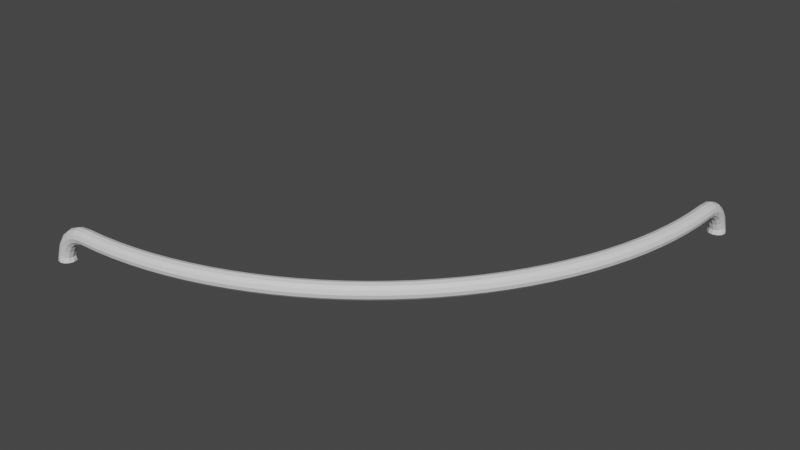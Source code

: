 # Source: railcurve.blend  (saved by Blender 2.93.20; exported with 4.5.12 LTS)
import bpy
from mathutils import Matrix  # noqa: F401  (used for matrix-valued properties, if any)

bpy.ops.wm.read_factory_settings(use_empty=True)
scene = bpy.context.scene
scene.name = 'Scene'

# ---- collections
col_collection = bpy.data.collections.new('Collection'); scene.collection.children.link(col_collection)

# ---- materials (node trees are filled in below, after node groups)
mat_metal = bpy.data.materials.new('Metal')
mat_metal.use_transparent_shadow = False

# ---- material node trees
mat_metal.use_nodes = True; mat_metal.node_tree.nodes.clear()
_N = mat_metal.node_tree.nodes; _L = mat_metal.node_tree.links
n0 = _N.new('ShaderNodeBsdfPrincipled'); n0.name = 'Principled BSDF'; n0.location = (10, 300)
n0.distribution = 'GGX'
n0.subsurface_method = 'BURLEY'
n0.inputs[3].default_value = 1.45
n0.inputs[27].default_value = (0.0, 0.0, 0.0, 1.0)
n0.inputs[28].default_value = 1.0
n1 = _N.new('ShaderNodeOutputMaterial'); n1.name = 'Material Output'; n1.location = (300, 300)
_L.new(n0.outputs[0], n1.inputs[0])
n1.is_active_output = True

# ---- world
world_world = bpy.data.worlds.new('World'); scene.world = world_world
world_world.use_nodes = True; world_world.node_tree.nodes.clear()
_N = world_world.node_tree.nodes; _L = world_world.node_tree.links
n0 = _N.new('ShaderNodeOutputWorld'); n0.name = 'World Output'; n0.location = (300, 300)
n1 = _N.new('ShaderNodeBackground'); n1.name = 'Background'; n1.location = (10, 300)
n1.inputs[0].default_value = (0.05088, 0.05088, 0.05088, 1.0)
_L.new(n1.outputs[0], n0.inputs[0])
n0.is_active_output = True
world_world.color = (0.05088, 0.05088, 0.05088)
world_world.use_sun_shadow = False
world_world.sun_shadow_jitter_overblur = 0.0

# ---- meshes
me_torus = bpy.data.meshes.new('Torus')
me_torus.from_pydata([(8.79, 11.1, 0.266), (8.647, 11.09, 0.41), (8.111, 11.09, 0.2657), (8.112, 11.1, -0.1246), (-11.1, -8.842, 0.07013), (-11.1, -8.79, 0.266), (-11.09, -8.647, 0.41), (-11.09, -8.45, 0.4628), (-11.09, -8.254, 0.4098), (-11.09, -8.111, 0.2657), (-11.1, -8.06, 0.07014), (-11.1, -8.112, -0.1246), (-11.1, -8.255, -0.2672), (-11.11, -8.45, -0.3197), (-11.11, -8.646, -0.2676), (-11.1, -8.789, -0.125), (-10.12, -8.818, 0.07156), (-10.12, -8.765, 0.2674), (-10.13, -8.622, 0.4105), (-10.14, -8.426, 0.4626), (-10.15, -8.231, 0.4099), (-10.16, -8.089, 0.2668), (-10.16, -8.037, 0.07156), (-10.16, -8.089, -0.1236), (-10.15, -8.231, -0.2668), (-10.14, -8.426, -0.3195), (-10.13, -8.622, -0.2674), (-10.12, -8.765, -0.1243), (-9.144, -8.746, 0.07154), (-9.149, -8.693, 0.2674), (-9.163, -8.551, 0.4105), (-9.182, -8.356, 0.4626), (-9.201, -8.161, 0.4099), (-9.215, -8.019, 0.2667), (-9.221, -7.967, 0.07154), (-9.215, -8.019, -0.1237), (-9.201, -8.161, -0.2668), (-9.182, -8.356, -0.3195), (-9.163, -8.551, -0.2674), (-9.149, -8.693, -0.1243), (-8.173, -8.626, 0.07154), (-8.18, -8.574, 0.2674), (-8.201, -8.432, 0.4105), (-8.23, -8.238, 0.4626), (-8.259, -8.045, 0.4099), (-8.28, -7.904, 0.2667), (-8.287, -7.852, 0.07154), (-8.28, -7.904, -0.1237), (-8.259, -8.045, -0.2668), (-8.23, -8.238, -0.3195), (-8.201, -8.432, -0.2674), (-8.18, -8.574, -0.1243), (-7.208, -8.459, 0.07154), (-7.219, -8.407, 0.2674), (-7.247, -8.266, 0.4105), (-7.285, -8.074, 0.4626), (-7.323, -7.883, 0.4099), (-7.351, -7.743, 0.2667), (-7.361, -7.692, 0.07154), (-7.351, -7.743, -0.1237), (-7.323, -7.883, -0.2668), (-7.285, -8.074, -0.3195), (-7.247, -8.266, -0.2674), (-7.219, -8.407, -0.1243), (-6.253, -8.244, 0.07154), (-6.266, -8.193, 0.2674), (-6.301, -8.054, 0.4105), (-6.349, -7.864, 0.4626), (-6.396, -7.675, 0.4099), (-6.431, -7.536, 0.2667), (-6.443, -7.486, 0.07154), (-6.431, -7.536, -0.1237), (-6.396, -7.675, -0.2668), (-6.349, -7.864, -0.3195), (-6.301, -8.054, -0.2674), (-6.266, -8.193, -0.1243), (-5.31, -7.983, 0.07154), (-5.325, -7.933, 0.2674), (-5.367, -7.796, 0.4105), (-5.424, -7.608, 0.4626), (-5.481, -7.421, 0.4099), (-5.522, -7.285, 0.2667), (-5.537, -7.235, 0.07154), (-5.522, -7.285, -0.1237), (-5.481, -7.421, -0.2668), (-5.424, -7.608, -0.3195), (-5.367, -7.796, -0.2674), (-5.325, -7.933, -0.1243), (-4.381, -7.676, 0.07154), (-4.398, -7.627, 0.2674), (-4.447, -7.492, 0.4105), (-4.513, -7.307, 0.4626), (-4.579, -7.123, 0.4099), (-4.627, -6.989, 0.2667), (-4.644, -6.94, 0.07154), (-4.627, -6.989, -0.1237), (-4.579, -7.123, -0.2668), (-4.513, -7.307, -0.3195), (-4.447, -7.492, -0.2674), (-4.398, -7.627, -0.1243), (-3.468, -7.324, 0.07154), (-3.488, -7.275, 0.2674), (-3.543, -7.143, 0.4105), (-3.618, -6.962, 0.4626), (-3.692, -6.781, 0.4099), (-3.747, -6.65, 0.2667), (-3.767, -6.601, 0.07154), (-3.747, -6.65, -0.1237), (-3.692, -6.781, -0.2668), (-3.618, -6.962, -0.3195), (-3.543, -7.143, -0.2674), (-3.488, -7.275, -0.1243), (-2.573, -6.927, 0.07154), (-2.595, -6.88, 0.2674), (-2.657, -6.75, 0.4105), (-2.74, -6.573, 0.4626), (-2.824, -6.397, 0.4099), (-2.885, -6.267, 0.2667), (-2.907, -6.22, 0.07154), (-2.885, -6.267, -0.1237), (-2.824, -6.397, -0.2668), (-2.74, -6.573, -0.3195), (-2.657, -6.75, -0.2674), (-2.595, -6.88, -0.1243), (-1.699, -6.487, 0.07154), (-1.723, -6.441, 0.2674), (-1.791, -6.314, 0.4105), (-1.883, -6.142, 0.4626), (-1.975, -5.969, 0.4099), (-2.043, -5.844, 0.2667), (-2.067, -5.798, 0.07154), (-2.043, -5.844, -0.1237), (-1.975, -5.969, -0.2668), (-1.883, -6.142, -0.3195), (-1.791, -6.314, -0.2674), (-1.723, -6.441, -0.1243), (-0.8471, -6.005, 0.07154), (-0.8741, -5.96, 0.2674), (-0.9479, -5.837, 0.4105), (-1.049, -5.669, 0.4626), (-1.149, -5.501, 0.4099), (-1.222, -5.379, 0.2667), (-1.249, -5.334, 0.07154), (-1.222, -5.379, -0.1237), (-1.149, -5.501, -0.2668), (-1.049, -5.669, -0.3195), (-0.9479, -5.837, -0.2674), (-0.8741, -5.96, -0.1243), (-0.02023, -5.481, 0.07154), (-0.04944, -5.438, 0.2674), (-0.1292, -5.318, 0.4105), (-0.2379, -5.155, 0.4626), (-0.3464, -4.993, 0.4099), (-0.4257, -4.874, 0.2667), (-0.4547, -4.831, 0.07154), (-0.4257, -4.874, -0.1237), (-0.3464, -4.993, -0.2668), (-0.2379, -5.155, -0.3195), (-0.1292, -5.318, -0.2674), (-0.04944, -5.438, -0.1243), (0.78, -4.918, 0.07154), (0.7486, -4.875, 0.2674), (0.6631, -4.76, 0.4105), (0.5466, -4.603, 0.4626), (0.4302, -4.446, 0.4099), (0.3452, -4.331, 0.2667), (0.3141, -4.29, 0.07154), (0.3452, -4.331, -0.1237), (0.4302, -4.446, -0.2668), (0.5466, -4.603, -0.3195), (0.6631, -4.76, -0.2674), (0.7486, -4.875, -0.1243), (1.552, -4.316, 0.07154), (1.518, -4.275, 0.2674), (1.427, -4.164, 0.4105), (1.303, -4.013, 0.4626), (1.179, -3.862, 0.4099), (1.088, -3.751, 0.2667), (1.055, -3.711, 0.07154), (1.088, -3.751, -0.1237), (1.179, -3.862, -0.2668), (1.303, -4.013, -0.3195), (1.427, -4.164, -0.2674), (1.518, -4.275, -0.1243), (2.293, -3.676, 0.07154), (2.257, -3.637, 0.2674), (2.161, -3.531, 0.4105), (2.03, -3.386, 0.4626), (1.898, -3.241, 0.4099), (1.802, -3.135, 0.2667), (1.767, -3.097, 0.07154), (1.802, -3.135, -0.1237), (1.898, -3.241, -0.2668), (2.03, -3.386, -0.3195), (2.161, -3.531, -0.2674), (2.257, -3.637, -0.1243), (3.001, -3.001, 0.07154), (2.964, -2.964, 0.2674), (2.863, -2.863, 0.4105), (2.724, -2.724, 0.4626), (2.586, -2.586, 0.4099), (2.485, -2.485, 0.2667), (2.448, -2.448, 0.07154), (2.485, -2.485, -0.1237), (2.586, -2.586, -0.2668), (2.724, -2.724, -0.3195), (2.863, -2.863, -0.2674), (2.964, -2.964, -0.1243), (3.676, -2.293, 0.07154), (3.637, -2.257, 0.2674), (3.531, -2.161, 0.4105), (3.386, -2.029, 0.4626), (3.241, -1.898, 0.4099), (3.135, -1.802, 0.2667), (3.097, -1.767, 0.07154), (3.135, -1.802, -0.1237), (3.241, -1.898, -0.2668), (3.386, -2.029, -0.3195), (3.531, -2.161, -0.2674), (3.637, -2.257, -0.1243), (4.316, -1.552, 0.07154), (4.275, -1.518, 0.2674), (4.164, -1.427, 0.4105), (4.013, -1.303, 0.4626), (3.862, -1.179, 0.4099), (3.751, -1.088, 0.2667), (3.711, -1.055, 0.07154), (3.751, -1.088, -0.1237), (3.862, -1.179, -0.2668), (4.013, -1.303, -0.3195), (4.164, -1.427, -0.2674), (4.275, -1.518, -0.1243), (4.918, -0.7799, 0.07154), (4.875, -0.7486, 0.2674), (4.76, -0.6631, 0.4105), (4.603, -0.5466, 0.4626), (4.446, -0.4302, 0.4099), (4.331, -0.3452, 0.2667), (4.29, -0.3141, 0.07154), (4.331, -0.3452, -0.1237), (4.446, -0.4302, -0.2668), (4.603, -0.5466, -0.3195), (4.76, -0.6631, -0.2674), (4.875, -0.7486, -0.1243), (5.481, 0.02024, 0.07154), (5.438, 0.04945, 0.2674), (5.318, 0.1292, 0.4105), (5.155, 0.2379, 0.4626), (4.993, 0.3464, 0.4099), (4.874, 0.4257, 0.2667), (4.831, 0.4547, 0.07154), (4.874, 0.4257, -0.1237), (4.993, 0.3464, -0.2668), (5.155, 0.2379, -0.3195), (5.318, 0.1292, -0.2674), (5.438, 0.04945, -0.1243), (6.005, 0.8471, 0.07154), (5.96, 0.8741, 0.2674), (5.837, 0.9479, 0.4105), (5.669, 1.049, 0.4626), (5.501, 1.149, 0.4099), (5.379, 1.222, 0.2667), (5.334, 1.249, 0.07154), (5.379, 1.222, -0.1237), (5.501, 1.149, -0.2668), (5.669, 1.049, -0.3195), (5.837, 0.9479, -0.2674), (5.96, 0.8741, -0.1243), (6.487, 1.699, 0.07154), (6.441, 1.723, 0.2674), (6.314, 1.791, 0.4105), (6.142, 1.883, 0.4626), (5.969, 1.975, 0.4099), (5.844, 2.043, 0.2667), (5.798, 2.067, 0.07154), (5.844, 2.043, -0.1237), (5.969, 1.975, -0.2668), (6.142, 1.883, -0.3195), (6.314, 1.791, -0.2674), (6.441, 1.723, -0.1243), (6.927, 2.573, 0.07154), (6.88, 2.595, 0.2674), (6.75, 2.657, 0.4105), (6.573, 2.74, 0.4626), (6.397, 2.824, 0.4099), (6.268, 2.885, 0.2667), (6.22, 2.907, 0.07154), (6.268, 2.885, -0.1237), (6.397, 2.824, -0.2668), (6.573, 2.74, -0.3195), (6.75, 2.657, -0.2674), (6.88, 2.595, -0.1243), (7.324, 3.468, 0.07154), (7.275, 3.488, 0.2674), (7.143, 3.543, 0.4105), (6.962, 3.618, 0.4626), (6.781, 3.692, 0.4099), (6.65, 3.747, 0.2667), (6.601, 3.767, 0.07154), (6.65, 3.747, -0.1237), (6.781, 3.692, -0.2668), (6.962, 3.618, -0.3195), (7.143, 3.543, -0.2674), (7.275, 3.488, -0.1243), (7.676, 4.381, 0.07154), (7.627, 4.398, 0.2674), (7.492, 4.447, 0.4105), (7.307, 4.513, 0.4626), (7.123, 4.579, 0.4099), (6.989, 4.627, 0.2667), (6.94, 4.644, 0.07154), (6.989, 4.627, -0.1237), (7.123, 4.579, -0.2668), (7.307, 4.513, -0.3195), (7.492, 4.447, -0.2674), (7.627, 4.398, -0.1243), (7.983, 5.31, 0.07154), (7.933, 5.325, 0.2674), (7.796, 5.367, 0.4105), (7.608, 5.424, 0.4626), (7.421, 5.481, 0.4099), (7.285, 5.522, 0.2667), (7.235, 5.537, 0.07154), (7.285, 5.522, -0.1237), (7.421, 5.481, -0.2668), (7.608, 5.424, -0.3195), (7.796, 5.367, -0.2674), (7.933, 5.325, -0.1243), (8.244, 6.253, 0.07154), (8.193, 6.266, 0.2674), (8.054, 6.301, 0.4105), (7.864, 6.349, 0.4626), (7.675, 6.396, 0.4099), (7.536, 6.431, 0.2667), (7.486, 6.443, 0.07154), (7.536, 6.431, -0.1237), (7.675, 6.396, -0.2668), (7.864, 6.349, -0.3195), (8.054, 6.301, -0.2674), (8.193, 6.266, -0.1243), (8.459, 7.208, 0.07154), (8.407, 7.219, 0.2674), (8.266, 7.247, 0.4105), (8.074, 7.285, 0.4626), (7.883, 7.323, 0.4099), (7.743, 7.351, 0.2667), (7.692, 7.361, 0.07154), (7.743, 7.351, -0.1237), (7.883, 7.323, -0.2668), (8.074, 7.285, -0.3195), (8.266, 7.247, -0.2674), (8.407, 7.219, -0.1243), (8.626, 8.173, 0.07154), (8.574, 8.18, 0.2674), (8.432, 8.201, 0.4105), (8.238, 8.23, 0.4626), (8.045, 8.259, 0.4099), (7.904, 8.28, 0.2667), (7.852, 8.287, 0.07154), (7.904, 8.28, -0.1237), (8.045, 8.259, -0.2668), (8.238, 8.23, -0.3195), (8.432, 8.201, -0.2674), (8.574, 8.18, -0.1243), (8.746, 9.144, 0.07154), (8.693, 9.149, 0.2674), (8.551, 9.163, 0.4105), (8.356, 9.182, 0.4626), (8.161, 9.201, 0.4099), (8.019, 9.215, 0.2667), (7.967, 9.221, 0.07154), (8.019, 9.215, -0.1237), (8.161, 9.201, -0.2668), (8.356, 9.182, -0.3195), (8.551, 9.163, -0.2674), (8.693, 9.149, -0.1243), (8.818, 10.12, 0.07156), (8.765, 10.12, 0.2674), (8.622, 10.13, 0.4105), (8.426, 10.14, 0.4626), (8.231, 10.15, 0.4099), (8.089, 10.16, 0.2668), (8.037, 10.16, 0.07156), (8.089, 10.16, -0.1236), (8.231, 10.15, -0.2668), (8.426, 10.14, -0.3195), (8.622, 10.13, -0.2674), (8.765, 10.12, -0.1243), (-11.54, -8.787, -0.1671), (-11.5, -8.644, -0.3026), (-11.49, -8.451, -0.3517), (-11.5, -8.257, -0.3026), (-11.54, -8.114, -0.1671), (-11.59, -8.06, 0.0203), (-11.65, -8.11, 0.21), (-11.68, -8.253, 0.3501), (-11.7, -8.451, 0.4016), (-11.68, -8.648, 0.3501), (-11.65, -8.791, 0.21), (-11.59, -8.842, 0.0203), (-11.95, -8.787, -0.333), (-11.88, -8.644, -0.4553), (-11.85, -8.451, -0.4998), (-11.88, -8.257, -0.4553), (-11.95, -8.114, -0.333), (-12.05, -8.06, -0.1641), (-12.14, -8.11, 0.006505), (-12.22, -8.254, 0.1323), (-12.24, -8.451, 0.1786), (-12.22, -8.648, 0.1323), (-12.14, -8.791, 0.006505), (-12.05, -8.842, -0.1641), (-12.28, -8.787, -0.5943), (-12.18, -8.644, -0.6966), (-12.14, -8.451, -0.7339), (-12.18, -8.257, -0.6966), (-12.28, -8.114, -0.5943), (-12.41, -8.06, -0.4542), (-12.55, -8.11, -0.3132), (-12.65, -8.253, -0.2096), (-12.69, -8.451, -0.1715), (-12.65, -8.648, -0.2096), (-12.55, -8.791, -0.3132), (-12.41, -8.842, -0.4542), (-12.5, -8.788, -0.9214), (-12.38, -8.645, -0.9956), (-12.34, -8.451, -1.023), (-12.38, -8.257, -0.9956), (-12.5, -8.113, -0.9214), (-12.67, -8.06, -0.8207), (-12.84, -8.11, -0.7202), (-12.96, -8.254, -0.6464), (-13.01, -8.451, -0.6194), (-12.96, -8.648, -0.6464), (-12.84, -8.791, -0.7202), (-12.67, -8.842, -0.8207), (-12.65, -8.787, -1.307), (-12.51, -8.644, -1.349), (-12.47, -8.451, -1.365), (-12.51, -8.258, -1.349), (-12.65, -8.114, -1.307), (-12.84, -8.06, -1.252), (-13.02, -8.11, -1.197), (-13.16, -8.253, -1.157), (-13.22, -8.451, -1.143), (-13.16, -8.648, -1.157), (-13.02, -8.791, -1.197), (-12.84, -8.842, -1.252), (-12.65, -8.831, -1.585), (-12.49, -8.671, -1.585), (-12.43, -8.451, -1.585), (-12.49, -8.231, -1.585), (-12.65, -8.071, -1.585), (-12.87, -8.013, -1.587), (-13.09, -8.073, -1.59), (-13.25, -8.233, -1.592), (-13.3, -8.451, -1.593), (-13.25, -8.668, -1.592), (-13.09, -8.828, -1.59), (-12.87, -8.888, -1.587), (8.06, 11.1, 0.07014), (8.254, 11.09, 0.4098), (8.45, 11.09, 0.4628), (8.842, 11.1, 0.07014), (8.789, 11.1, -0.125), (8.646, 11.11, -0.2676), (8.45, 11.11, -0.3197), (8.255, 11.1, -0.2672), (8.114, 11.54, -0.1671), (8.257, 11.5, -0.3026), (8.451, 11.49, -0.3517), (8.644, 11.5, -0.3026), (8.787, 11.54, -0.1671), (8.842, 11.59, 0.0203), (8.791, 11.65, 0.21), (8.648, 11.68, 0.3501), (8.451, 11.7, 0.4016), (8.253, 11.68, 0.3501), (8.11, 11.65, 0.21), (8.06, 11.59, 0.0203), (8.114, 11.95, -0.333), (8.257, 11.88, -0.4553), (8.451, 11.85, -0.4998), (8.644, 11.88, -0.4553), (8.787, 11.95, -0.333), (8.842, 12.05, -0.1641), (8.791, 12.14, 0.006505), (8.648, 12.22, 0.1323), (8.451, 12.24, 0.1786), (8.254, 12.22, 0.1323), (8.11, 12.14, 0.006504), (8.06, 12.05, -0.1641), (8.114, 12.28, -0.5943), (8.257, 12.18, -0.6966), (8.451, 12.14, -0.7339), (8.644, 12.18, -0.6966), (8.787, 12.28, -0.5943), (8.842, 12.41, -0.4542), (8.791, 12.55, -0.3132), (8.648, 12.65, -0.2096), (8.451, 12.69, -0.1715), (8.253, 12.65, -0.2096), (8.11, 12.55, -0.3132), (8.06, 12.41, -0.4542), (8.113, 12.5, -0.9214), (8.257, 12.38, -0.9956), (8.451, 12.34, -1.023), (8.645, 12.38, -0.9956), (8.788, 12.5, -0.9214), (8.842, 12.67, -0.8207), (8.791, 12.84, -0.7202), (8.648, 12.96, -0.6464), (8.451, 13.01, -0.6194), (8.254, 12.96, -0.6464), (8.11, 12.84, -0.7202), (8.06, 12.67, -0.8207), (8.114, 12.65, -1.307), (8.258, 12.51, -1.349), (8.451, 12.47, -1.365), (8.644, 12.51, -1.349), (8.787, 12.65, -1.307), (8.842, 12.84, -1.252), (8.791, 13.02, -1.197), (8.648, 13.16, -1.157), (8.451, 13.22, -1.143), (8.253, 13.16, -1.157), (8.11, 13.02, -1.197), (8.06, 12.84, -1.252), (8.071, 12.65, -1.585), (8.231, 12.49, -1.585), (8.451, 12.43, -1.585), (8.671, 12.49, -1.585), (8.831, 12.65, -1.585), (8.888, 12.87, -1.587), (8.828, 13.09, -1.59), (8.668, 13.25, -1.592), (8.451, 13.3, -1.593), (8.233, 13.25, -1.592), (8.073, 13.09, -1.59), (8.013, 12.87, -1.587)], [], [(4, 16, 17, 5), (5, 17, 18, 6), (6, 18, 19, 7), (7, 19, 20, 8), (8, 20, 21, 9), (9, 21, 22, 10), (10, 22, 23, 11), (11, 23, 24, 12), (12, 24, 25, 13), (13, 25, 26, 14), (14, 26, 27, 15), (15, 27, 16, 4), (16, 28, 29, 17), (17, 29, 30, 18), (18, 30, 31, 19), (19, 31, 32, 20), (20, 32, 33, 21), (21, 33, 34, 22), (22, 34, 35, 23), (23, 35, 36, 24), (24, 36, 37, 25), (25, 37, 38, 26), (26, 38, 39, 27), (27, 39, 28, 16), (28, 40, 41, 29), (29, 41, 42, 30), (30, 42, 43, 31), (31, 43, 44, 32), (32, 44, 45, 33), (33, 45, 46, 34), (34, 46, 47, 35), (35, 47, 48, 36), (36, 48, 49, 37), (37, 49, 50, 38), (38, 50, 51, 39), (39, 51, 40, 28), (40, 52, 53, 41), (41, 53, 54, 42), (42, 54, 55, 43), (43, 55, 56, 44), (44, 56, 57, 45), (45, 57, 58, 46), (46, 58, 59, 47), (47, 59, 60, 48), (48, 60, 61, 49), (49, 61, 62, 50), (50, 62, 63, 51), (51, 63, 52, 40), (52, 64, 65, 53), (53, 65, 66, 54), (54, 66, 67, 55), (55, 67, 68, 56), (56, 68, 69, 57), (57, 69, 70, 58), (58, 70, 71, 59), (59, 71, 72, 60), (60, 72, 73, 61), (61, 73, 74, 62), (62, 74, 75, 63), (63, 75, 64, 52), (64, 76, 77, 65), (65, 77, 78, 66), (66, 78, 79, 67), (67, 79, 80, 68), (68, 80, 81, 69), (69, 81, 82, 70), (70, 82, 83, 71), (71, 83, 84, 72), (72, 84, 85, 73), (73, 85, 86, 74), (74, 86, 87, 75), (75, 87, 76, 64), (76, 88, 89, 77), (77, 89, 90, 78), (78, 90, 91, 79), (79, 91, 92, 80), (80, 92, 93, 81), (81, 93, 94, 82), (82, 94, 95, 83), (83, 95, 96, 84), (84, 96, 97, 85), (85, 97, 98, 86), (86, 98, 99, 87), (87, 99, 88, 76), (88, 100, 101, 89), (89, 101, 102, 90), (90, 102, 103, 91), (91, 103, 104, 92), (92, 104, 105, 93), (93, 105, 106, 94), (94, 106, 107, 95), (95, 107, 108, 96), (96, 108, 109, 97), (97, 109, 110, 98), (98, 110, 111, 99), (99, 111, 100, 88), (100, 112, 113, 101), (101, 113, 114, 102), (102, 114, 115, 103), (103, 115, 116, 104), (104, 116, 117, 105), (105, 117, 118, 106), (106, 118, 119, 107), (107, 119, 120, 108), (108, 120, 121, 109), (109, 121, 122, 110), (110, 122, 123, 111), (111, 123, 112, 100), (112, 124, 125, 113), (113, 125, 126, 114), (114, 126, 127, 115), (115, 127, 128, 116), (116, 128, 129, 117), (117, 129, 130, 118), (118, 130, 131, 119), (119, 131, 132, 120), (120, 132, 133, 121), (121, 133, 134, 122), (122, 134, 135, 123), (123, 135, 124, 112), (124, 136, 137, 125), (125, 137, 138, 126), (126, 138, 139, 127), (127, 139, 140, 128), (128, 140, 141, 129), (129, 141, 142, 130), (130, 142, 143, 131), (131, 143, 144, 132), (132, 144, 145, 133), (133, 145, 146, 134), (134, 146, 147, 135), (135, 147, 136, 124), (136, 148, 149, 137), (137, 149, 150, 138), (138, 150, 151, 139), (139, 151, 152, 140), (140, 152, 153, 141), (141, 153, 154, 142), (142, 154, 155, 143), (143, 155, 156, 144), (144, 156, 157, 145), (145, 157, 158, 146), (146, 158, 159, 147), (147, 159, 148, 136), (148, 160, 161, 149), (149, 161, 162, 150), (150, 162, 163, 151), (151, 163, 164, 152), (152, 164, 165, 153), (153, 165, 166, 154), (154, 166, 167, 155), (155, 167, 168, 156), (156, 168, 169, 157), (157, 169, 170, 158), (158, 170, 171, 159), (159, 171, 160, 148), (160, 172, 173, 161), (161, 173, 174, 162), (162, 174, 175, 163), (163, 175, 176, 164), (164, 176, 177, 165), (165, 177, 178, 166), (166, 178, 179, 167), (167, 179, 180, 168), (168, 180, 181, 169), (169, 181, 182, 170), (170, 182, 183, 171), (171, 183, 172, 160), (172, 184, 185, 173), (173, 185, 186, 174), (174, 186, 187, 175), (175, 187, 188, 176), (176, 188, 189, 177), (177, 189, 190, 178), (178, 190, 191, 179), (179, 191, 192, 180), (180, 192, 193, 181), (181, 193, 194, 182), (182, 194, 195, 183), (183, 195, 184, 172), (184, 196, 197, 185), (185, 197, 198, 186), (186, 198, 199, 187), (187, 199, 200, 188), (188, 200, 201, 189), (189, 201, 202, 190), (190, 202, 203, 191), (191, 203, 204, 192), (192, 204, 205, 193), (193, 205, 206, 194), (194, 206, 207, 195), (195, 207, 196, 184), (196, 208, 209, 197), (197, 209, 210, 198), (198, 210, 211, 199), (199, 211, 212, 200), (200, 212, 213, 201), (201, 213, 214, 202), (202, 214, 215, 203), (203, 215, 216, 204), (204, 216, 217, 205), (205, 217, 218, 206), (206, 218, 219, 207), (207, 219, 208, 196), (208, 220, 221, 209), (209, 221, 222, 210), (210, 222, 223, 211), (211, 223, 224, 212), (212, 224, 225, 213), (213, 225, 226, 214), (214, 226, 227, 215), (215, 227, 228, 216), (216, 228, 229, 217), (217, 229, 230, 218), (218, 230, 231, 219), (219, 231, 220, 208), (220, 232, 233, 221), (221, 233, 234, 222), (222, 234, 235, 223), (223, 235, 236, 224), (224, 236, 237, 225), (225, 237, 238, 226), (226, 238, 239, 227), (227, 239, 240, 228), (228, 240, 241, 229), (229, 241, 242, 230), (230, 242, 243, 231), (231, 243, 232, 220), (232, 244, 245, 233), (233, 245, 246, 234), (234, 246, 247, 235), (235, 247, 248, 236), (236, 248, 249, 237), (237, 249, 250, 238), (238, 250, 251, 239), (239, 251, 252, 240), (240, 252, 253, 241), (241, 253, 254, 242), (242, 254, 255, 243), (243, 255, 244, 232), (244, 256, 257, 245), (245, 257, 258, 246), (246, 258, 259, 247), (247, 259, 260, 248), (248, 260, 261, 249), (249, 261, 262, 250), (250, 262, 263, 251), (251, 263, 264, 252), (252, 264, 265, 253), (253, 265, 266, 254), (254, 266, 267, 255), (255, 267, 256, 244), (256, 268, 269, 257), (257, 269, 270, 258), (258, 270, 271, 259), (259, 271, 272, 260), (260, 272, 273, 261), (261, 273, 274, 262), (262, 274, 275, 263), (263, 275, 276, 264), (264, 276, 277, 265), (265, 277, 278, 266), (266, 278, 279, 267), (267, 279, 268, 256), (268, 280, 281, 269), (269, 281, 282, 270), (270, 282, 283, 271), (271, 283, 284, 272), (272, 284, 285, 273), (273, 285, 286, 274), (274, 286, 287, 275), (275, 287, 288, 276), (276, 288, 289, 277), (277, 289, 290, 278), (278, 290, 291, 279), (279, 291, 280, 268), (280, 292, 293, 281), (281, 293, 294, 282), (282, 294, 295, 283), (283, 295, 296, 284), (284, 296, 297, 285), (285, 297, 298, 286), (286, 298, 299, 287), (287, 299, 300, 288), (288, 300, 301, 289), (289, 301, 302, 290), (290, 302, 303, 291), (291, 303, 292, 280), (292, 304, 305, 293), (293, 305, 306, 294), (294, 306, 307, 295), (295, 307, 308, 296), (296, 308, 309, 297), (297, 309, 310, 298), (298, 310, 311, 299), (299, 311, 312, 300), (300, 312, 313, 301), (301, 313, 314, 302), (302, 314, 315, 303), (303, 315, 304, 292), (304, 316, 317, 305), (305, 317, 318, 306), (306, 318, 319, 307), (307, 319, 320, 308), (308, 320, 321, 309), (309, 321, 322, 310), (310, 322, 323, 311), (311, 323, 324, 312), (312, 324, 325, 313), (313, 325, 326, 314), (314, 326, 327, 315), (315, 327, 316, 304), (316, 328, 329, 317), (317, 329, 330, 318), (318, 330, 331, 319), (319, 331, 332, 320), (320, 332, 333, 321), (321, 333, 334, 322), (322, 334, 335, 323), (323, 335, 336, 324), (324, 336, 337, 325), (325, 337, 338, 326), (326, 338, 339, 327), (327, 339, 328, 316), (328, 340, 341, 329), (329, 341, 342, 330), (330, 342, 343, 331), (331, 343, 344, 332), (332, 344, 345, 333), (333, 345, 346, 334), (334, 346, 347, 335), (335, 347, 348, 336), (336, 348, 349, 337), (337, 349, 350, 338), (338, 350, 351, 339), (339, 351, 340, 328), (340, 352, 353, 341), (341, 353, 354, 342), (342, 354, 355, 343), (343, 355, 356, 344), (344, 356, 357, 345), (345, 357, 358, 346), (346, 358, 359, 347), (347, 359, 360, 348), (348, 360, 361, 349), (349, 361, 362, 350), (350, 362, 363, 351), (351, 363, 352, 340), (352, 364, 365, 353), (353, 365, 366, 354), (354, 366, 367, 355), (355, 367, 368, 356), (356, 368, 369, 357), (357, 369, 370, 358), (358, 370, 371, 359), (359, 371, 372, 360), (360, 372, 373, 361), (361, 373, 374, 362), (362, 374, 375, 363), (363, 375, 364, 352), (364, 376, 377, 365), (365, 377, 378, 366), (366, 378, 379, 367), (367, 379, 380, 368), (368, 380, 381, 369), (369, 381, 382, 370), (370, 382, 383, 371), (371, 383, 384, 372), (372, 384, 385, 373), (373, 385, 386, 374), (374, 386, 387, 375), (375, 387, 376, 364), (376, 463, 0, 377), (377, 0, 1, 378), (378, 1, 462, 379), (379, 462, 461, 380), (380, 461, 2, 381), (381, 2, 460, 382), (382, 460, 3, 383), (383, 3, 467, 384), (384, 467, 466, 385), (385, 466, 465, 386), (386, 465, 464, 387), (387, 464, 463, 376), (13, 14, 389, 390), (14, 15, 388, 389), (4, 5, 398, 399), (395, 394, 406, 407), (7, 8, 395, 396), (6, 7, 396, 397), (12, 13, 390, 391), (10, 11, 392, 393), (9, 10, 393, 394), (11, 12, 391, 392), (5, 6, 397, 398), (8, 9, 394, 395), (15, 4, 399, 388), (400, 411, 423, 412), (391, 390, 402, 403), (397, 396, 408, 409), (388, 399, 411, 400), (399, 398, 410, 411), (398, 397, 409, 410), (392, 391, 403, 404), (396, 395, 407, 408), (394, 393, 405, 406), (390, 389, 401, 402), (393, 392, 404, 405), (389, 388, 400, 401), (417, 416, 428, 429), (411, 410, 422, 423), (410, 409, 421, 422), (404, 403, 415, 416), (408, 407, 419, 420), (406, 405, 417, 418), (402, 401, 413, 414), (405, 404, 416, 417), (401, 400, 412, 413), (407, 406, 418, 419), (403, 402, 414, 415), (409, 408, 420, 421), (426, 425, 437, 438), (413, 412, 424, 425), (419, 418, 430, 431), (415, 414, 426, 427), (421, 420, 432, 433), (412, 423, 435, 424), (423, 422, 434, 435), (422, 421, 433, 434), (416, 415, 427, 428), (420, 419, 431, 432), (418, 417, 429, 430), (414, 413, 425, 426), (442, 441, 453, 454), (429, 428, 440, 441), (425, 424, 436, 437), (431, 430, 442, 443), (427, 426, 438, 439), (433, 432, 444, 445), (424, 435, 447, 436), (435, 434, 446, 447), (434, 433, 445, 446), (428, 427, 439, 440), (432, 431, 443, 444), (430, 429, 441, 442), (448, 459, 458, 457, 456, 455, 454, 453, 452, 451, 450, 449), (438, 437, 449, 450), (441, 440, 452, 453), (437, 436, 448, 449), (443, 442, 454, 455), (439, 438, 450, 451), (445, 444, 456, 457), (436, 447, 459, 448), (447, 446, 458, 459), (446, 445, 457, 458), (440, 439, 451, 452), (444, 443, 455, 456), (466, 467, 469, 470), (467, 3, 468, 469), (460, 2, 478, 479), (475, 474, 486, 487), (462, 1, 475, 476), (461, 462, 476, 477), (465, 466, 470, 471), (463, 464, 472, 473), (0, 463, 473, 474), (464, 465, 471, 472), (2, 461, 477, 478), (1, 0, 474, 475), (3, 460, 479, 468), (480, 491, 503, 492), (471, 470, 482, 483), (477, 476, 488, 489), (468, 479, 491, 480), (479, 478, 490, 491), (478, 477, 489, 490), (472, 471, 483, 484), (476, 475, 487, 488), (474, 473, 485, 486), (470, 469, 481, 482), (473, 472, 484, 485), (469, 468, 480, 481), (497, 496, 508, 509), (491, 490, 502, 503), (490, 489, 501, 502), (484, 483, 495, 496), (488, 487, 499, 500), (486, 485, 497, 498), (482, 481, 493, 494), (485, 484, 496, 497), (481, 480, 492, 493), (487, 486, 498, 499), (483, 482, 494, 495), (489, 488, 500, 501), (506, 505, 517, 518), (493, 492, 504, 505), (499, 498, 510, 511), (495, 494, 506, 507), (501, 500, 512, 513), (492, 503, 515, 504), (503, 502, 514, 515), (502, 501, 513, 514), (496, 495, 507, 508), (500, 499, 511, 512), (498, 497, 509, 510), (494, 493, 505, 506), (522, 521, 533, 534), (509, 508, 520, 521), (505, 504, 516, 517), (511, 510, 522, 523), (507, 506, 518, 519), (513, 512, 524, 525), (504, 515, 527, 516), (515, 514, 526, 527), (514, 513, 525, 526), (508, 507, 519, 520), (512, 511, 523, 524), (510, 509, 521, 522), (528, 539, 538, 537, 536, 535, 534, 533, 532, 531, 530, 529), (518, 517, 529, 530), (521, 520, 532, 533), (517, 516, 528, 529), (523, 522, 534, 535), (519, 518, 530, 531), (525, 524, 536, 537), (516, 527, 539, 528), (527, 526, 538, 539), (526, 525, 537, 538), (520, 519, 531, 532), (524, 523, 535, 536)])
_uv = me_torus.uv_layers.new(name='UVMap')
_uv.uv.foreach_set('vector', [0.5048, 0.05098, 0.5052, 0.07288, 0.4989, 0.07404, 0.4986, 0.05228, 0.1856, 0.9338, 0.1647, 0.9114, 0.1671, 0.9084, 0.1877, 0.9305, 0.1877, 0.9305, 0.1671, 0.9084, 0.1713, 0.9042, 0.1916, 0.926, 0.1916, 0.926, 0.1713, 0.9042, 0.1761, 0.9, 0.1963, 0.9216, 0.1963, 0.9216, 0.1761, 0.9, 0.1803, 0.897, 0.2004, 0.9185, 0.6429, 0.4291, 0.6462, 0.3997, 0.6523, 0.4005, 0.649, 0.4301, 0.649, 0.4301, 0.6523, 0.4005, 0.6585, 0.4011, 0.6552, 0.4309, 0.6552, 0.4309, 0.6585, 0.4011, 0.6633, 0.4012, 0.6599, 0.4313, 0.4495, 0.04095, 0.4286, 0.06294, 0.4241, 0.05878, 0.4452, 0.03652, 0.4452, 0.03652, 0.4241, 0.05878, 0.4194, 0.0546, 0.4408, 0.03213, 0.4408, 0.03213, 0.4194, 0.0546, 0.416, 0.05154, 0.4375, 0.02896, 0.511, 0.05211, 0.5114, 0.07405, 0.5052, 0.07288, 0.5048, 0.05098, 0.5052, 0.07288, 0.5056, 0.0958, 0.4993, 0.0969, 0.4989, 0.07404, 0.1647, 0.9114, 0.1449, 0.888, 0.1474, 0.8851, 0.1671, 0.9084, 0.1671, 0.9084, 0.1474, 0.8851, 0.1518, 0.8811, 0.1713, 0.9042, 0.1713, 0.9042, 0.1518, 0.8811, 0.1568, 0.8772, 0.1761, 0.9, 0.1761, 0.9, 0.1568, 0.8772, 0.1612, 0.8743, 0.1803, 0.897, 0.6462, 0.3997, 0.6495, 0.3701, 0.6556, 0.3711, 0.6523, 0.4005, 0.6523, 0.4005, 0.6556, 0.3711, 0.6618, 0.3716, 0.6585, 0.4011, 0.6585, 0.4011, 0.6618, 0.3716, 0.6666, 0.3715, 0.6633, 0.4012, 0.4286, 0.06294, 0.4089, 0.08579, 0.4042, 0.08185, 0.4241, 0.05878, 0.4241, 0.05878, 0.4042, 0.08185, 0.3993, 0.07791, 0.4194, 0.0546, 0.4194, 0.0546, 0.3993, 0.07791, 0.3957, 0.07502, 0.416, 0.05154, 0.5114, 0.07405, 0.5118, 0.0969, 0.5056, 0.0958, 0.5052, 0.07288, 0.5056, 0.0958, 0.5059, 0.1197, 0.4997, 0.1208, 0.4993, 0.0969, 0.1449, 0.888, 0.1262, 0.8636, 0.1289, 0.8608, 0.1474, 0.8851, 0.1474, 0.8851, 0.1289, 0.8608, 0.1334, 0.8571, 0.1518, 0.8811, 0.1518, 0.8811, 0.1334, 0.8571, 0.1387, 0.8534, 0.1568, 0.8772, 0.1568, 0.8772, 0.1387, 0.8534, 0.1432, 0.8507, 0.1612, 0.8743, 0.6495, 0.3701, 0.6527, 0.3408, 0.6588, 0.3418, 0.6556, 0.3711, 0.6556, 0.3711, 0.6588, 0.3418, 0.6651, 0.3422, 0.6618, 0.3716, 0.6618, 0.3716, 0.6651, 0.3422, 0.6698, 0.3419, 0.6666, 0.3715, 0.4089, 0.08579, 0.3904, 0.1096, 0.3854, 0.1059, 0.4042, 0.08185, 0.4042, 0.08185, 0.3854, 0.1059, 0.3804, 0.1022, 0.3993, 0.07791, 0.3993, 0.07791, 0.3804, 0.1022, 0.3767, 0.09946, 0.3957, 0.07502, 0.5118, 0.0969, 0.5121, 0.1208, 0.5059, 0.1197, 0.5056, 0.0958, 0.5059, 0.1197, 0.5063, 0.1446, 0.5, 0.1456, 0.4997, 0.1208, 0.4997, 0.1208, 0.5, 0.1456, 0.4954, 0.1482, 0.4951, 0.1236, 0.1289, 0.8608, 0.1115, 0.8357, 0.1163, 0.8322, 0.1334, 0.8571, 0.1334, 0.8571, 0.1163, 0.8322, 0.1217, 0.8288, 0.1387, 0.8534, 0.1387, 0.8534, 0.1217, 0.8288, 0.1263, 0.8263, 0.1432, 0.8507, 0.6527, 0.3408, 0.6559, 0.3117, 0.6619, 0.3128, 0.6588, 0.3418, 0.6588, 0.3418, 0.6619, 0.3128, 0.6682, 0.3131, 0.6651, 0.3422, 0.6651, 0.3422, 0.6682, 0.3131, 0.673, 0.3126, 0.6698, 0.3419, 0.3904, 0.1096, 0.373, 0.1342, 0.3679, 0.1308, 0.3854, 0.1059, 0.3854, 0.1059, 0.3679, 0.1308, 0.3627, 0.1273, 0.3804, 0.1022, 0.3804, 0.1022, 0.3627, 0.1273, 0.3588, 0.1248, 0.3767, 0.09946, 0.5121, 0.1208, 0.5125, 0.1456, 0.5063, 0.1446, 0.5059, 0.1197, 0.5063, 0.1446, 0.5066, 0.1703, 0.5004, 0.1712, 0.5, 0.1456, 0.5, 0.1456, 0.5004, 0.1712, 0.4957, 0.1737, 0.4954, 0.1482, 0.1115, 0.8357, 0.09542, 0.8097, 0.1003, 0.8065, 0.1163, 0.8322, 0.1163, 0.8322, 0.1003, 0.8065, 0.1059, 0.8033, 0.1217, 0.8288, 0.1217, 0.8288, 0.1059, 0.8033, 0.1106, 0.801, 0.1263, 0.8263, 0.6559, 0.3117, 0.6589, 0.2829, 0.665, 0.2841, 0.6619, 0.3128, 0.6619, 0.3128, 0.665, 0.2841, 0.6712, 0.2844, 0.6682, 0.3131, 0.6682, 0.3131, 0.6712, 0.2844, 0.6761, 0.2836, 0.673, 0.3126, 0.373, 0.1342, 0.3569, 0.1597, 0.3516, 0.1565, 0.3679, 0.1308, 0.3679, 0.1308, 0.3516, 0.1565, 0.3462, 0.1533, 0.3627, 0.1273, 0.3627, 0.1273, 0.3462, 0.1533, 0.3422, 0.151, 0.3588, 0.1248, 0.5125, 0.1456, 0.5128, 0.1712, 0.5066, 0.1703, 0.5063, 0.1446, 0.5066, 0.1703, 0.5069, 0.1969, 0.5007, 0.1977, 0.5004, 0.1712, 0.5004, 0.1712, 0.5007, 0.1977, 0.496, 0.2, 0.4957, 0.1737, 0.09542, 0.8097, 0.08056, 0.7829, 0.08559, 0.78, 0.1003, 0.8065, 0.1003, 0.8065, 0.08559, 0.78, 0.09129, 0.7771, 0.1059, 0.8033, 0.1059, 0.8033, 0.09129, 0.7771, 0.09613, 0.7749, 0.1106, 0.801, 0.6589, 0.2829, 0.6618, 0.2546, 0.6679, 0.2558, 0.665, 0.2841, 0.665, 0.2841, 0.6679, 0.2558, 0.6742, 0.256, 0.6712, 0.2844, 0.6712, 0.2844, 0.6742, 0.256, 0.679, 0.2551, 0.6761, 0.2836, 0.3569, 0.1597, 0.342, 0.186, 0.3365, 0.183, 0.3516, 0.1565, 0.3516, 0.1565, 0.3365, 0.183, 0.331, 0.1801, 0.3462, 0.1533, 0.3462, 0.1533, 0.331, 0.1801, 0.3269, 0.178, 0.3422, 0.151, 0.5128, 0.1712, 0.5131, 0.1977, 0.5069, 0.1969, 0.5066, 0.1703, 0.5069, 0.1969, 0.5072, 0.2242, 0.5009, 0.225, 0.5007, 0.1977, 0.5007, 0.1977, 0.5009, 0.225, 0.4963, 0.2271, 0.496, 0.2, 0.08056, 0.7829, 0.06701, 0.7554, 0.07218, 0.7528, 0.08559, 0.78, 0.08559, 0.78, 0.07218, 0.7528, 0.07801, 0.7501, 0.09129, 0.7771, 0.09129, 0.7771, 0.07801, 0.7501, 0.08295, 0.7482, 0.09613, 0.7749, 0.6618, 0.2546, 0.6647, 0.2267, 0.6707, 0.2281, 0.6679, 0.2558, 0.6679, 0.2558, 0.6707, 0.2281, 0.677, 0.2282, 0.6742, 0.256, 0.3459, 0.1881, 0.3325, 0.2149, 0.3284, 0.2129, 0.342, 0.186, 0.342, 0.186, 0.3284, 0.2129, 0.3228, 0.2103, 0.3365, 0.183, 0.3365, 0.183, 0.3228, 0.2103, 0.3172, 0.2076, 0.331, 0.1801, 0.331, 0.1801, 0.3172, 0.2076, 0.313, 0.2057, 0.3269, 0.178, 0.5131, 0.1977, 0.5134, 0.225, 0.5072, 0.2242, 0.5069, 0.1969, 0.5072, 0.2242, 0.5074, 0.2523, 0.5012, 0.253, 0.5009, 0.225, 0.5009, 0.225, 0.5012, 0.253, 0.4965, 0.2548, 0.4963, 0.2271, 0.06701, 0.7554, 0.0548, 0.7273, 0.06009, 0.7249, 0.07218, 0.7528, 0.07218, 0.7528, 0.06009, 0.7249, 0.06604, 0.7226, 0.07801, 0.7501, 0.07801, 0.7501, 0.06604, 0.7226, 0.07106, 0.7208, 0.08295, 0.7482, 0.6647, 0.2267, 0.6674, 0.1994, 0.6734, 0.2008, 0.6707, 0.2281, 0.6707, 0.2281, 0.6734, 0.2008, 0.6797, 0.2009, 0.677, 0.2282, 0.3325, 0.2149, 0.3203, 0.2422, 0.3162, 0.2405, 0.3284, 0.2129, 0.3284, 0.2129, 0.3162, 0.2405, 0.3105, 0.2381, 0.3228, 0.2103, 0.3228, 0.2103, 0.3105, 0.2381, 0.3047, 0.2357, 0.3172, 0.2076, 0.3172, 0.2076, 0.3047, 0.2357, 0.3004, 0.234, 0.313, 0.2057, 0.5134, 0.225, 0.5136, 0.253, 0.5074, 0.2523, 0.5072, 0.2242, 0.5074, 0.2523, 0.5076, 0.2809, 0.5014, 0.2815, 0.5012, 0.253, 0.5012, 0.253, 0.5014, 0.2815, 0.4967, 0.2832, 0.4965, 0.2548, 0.0548, 0.7273, 0.04395, 0.6986, 0.04935, 0.6965, 0.06009, 0.7249, 0.06009, 0.7249, 0.04935, 0.6965, 0.05541, 0.6944, 0.06604, 0.7226, 0.06604, 0.7226, 0.05541, 0.6944, 0.06051, 0.6929, 0.07106, 0.7208, 0.6674, 0.1994, 0.6699, 0.1727, 0.676, 0.1742, 0.6734, 0.2008, 0.6734, 0.2008, 0.676, 0.1742, 0.6823, 0.1741, 0.6797, 0.2009, 0.3203, 0.2422, 0.3095, 0.2702, 0.3053, 0.2686, 0.3162, 0.2405, 0.3162, 0.2405, 0.3053, 0.2686, 0.2995, 0.2666, 0.3105, 0.2381, 0.3105, 0.2381, 0.2995, 0.2666, 0.2937, 0.2645, 0.3047, 0.2357, 0.3047, 0.2357, 0.2937, 0.2645, 0.2893, 0.2629, 0.3004, 0.234, 0.5136, 0.253, 0.5138, 0.2815, 0.5076, 0.2809, 0.5074, 0.2523, 0.5076, 0.2809, 0.5078, 0.3101, 0.5016, 0.3107, 0.5014, 0.2815, 0.5014, 0.2815, 0.5016, 0.3107, 0.4969, 0.3121, 0.4967, 0.2832, 0.04395, 0.6986, 0.0345, 0.6694, 0.03999, 0.6676, 0.04935, 0.6965, 0.04935, 0.6965, 0.03999, 0.6676, 0.04614, 0.6658, 0.05541, 0.6944, 0.05541, 0.6944, 0.04614, 0.6658, 0.05131, 0.6645, 0.06051, 0.6929, 0.6699, 0.1727, 0.6724, 0.1467, 0.6784, 0.1482, 0.676, 0.1742, 0.676, 0.1742, 0.6784, 0.1482, 0.6847, 0.1481, 0.6823, 0.1741, 0.3095, 0.2702, 0.3002, 0.2986, 0.2959, 0.2973, 0.3053, 0.2686, 0.3053, 0.2686, 0.2959, 0.2973, 0.29, 0.2955, 0.2995, 0.2666, 0.2995, 0.2666, 0.29, 0.2955, 0.284, 0.2937, 0.2937, 0.2645, 0.2937, 0.2645, 0.284, 0.2937, 0.2796, 0.2924, 0.2893, 0.2629, 0.5138, 0.2815, 0.514, 0.3107, 0.5078, 0.3101, 0.5076, 0.2809, 0.5078, 0.3101, 0.508, 0.3398, 0.5017, 0.3403, 0.5016, 0.3107, 0.5016, 0.3107, 0.5017, 0.3403, 0.4971, 0.3415, 0.4969, 0.3121, 0.0345, 0.6694, 0.02646, 0.6397, 0.03203, 0.6382, 0.03999, 0.6676, 0.03999, 0.6676, 0.03203, 0.6382, 0.03826, 0.6367, 0.04614, 0.6658, 0.04614, 0.6658, 0.03826, 0.6367, 0.04349, 0.6356, 0.05131, 0.6645, 0.6724, 0.1467, 0.6747, 0.1214, 0.6807, 0.123, 0.6784, 0.1482, 0.6784, 0.1482, 0.6807, 0.123, 0.687, 0.1228, 0.6847, 0.1481, 0.3002, 0.2986, 0.2922, 0.3275, 0.2878, 0.3264, 0.2959, 0.2973, 0.2959, 0.2973, 0.2878, 0.3264, 0.2819, 0.3249, 0.29, 0.2955, 0.29, 0.2955, 0.2819, 0.3249, 0.2758, 0.3233, 0.284, 0.2937, 0.284, 0.2937, 0.2758, 0.3233, 0.2713, 0.3222, 0.2796, 0.2924, 0.514, 0.3107, 0.5142, 0.3403, 0.508, 0.3398, 0.5078, 0.3101, 0.508, 0.3398, 0.5081, 0.3699, 0.5019, 0.3703, 0.5017, 0.3403, 0.5017, 0.3403, 0.5019, 0.3703, 0.4972, 0.3713, 0.4971, 0.3415, 0.02646, 0.6397, 0.01986, 0.6097, 0.02549, 0.6085, 0.03203, 0.6382, 0.03203, 0.6382, 0.02549, 0.6085, 0.03179, 0.6073, 0.03826, 0.6367, 0.03826, 0.6367, 0.03179, 0.6073, 0.03707, 0.6064, 0.04349, 0.6356, 0.6747, 0.1214, 0.6769, 0.0969, 0.6829, 0.09858, 0.6807, 0.123, 0.6807, 0.123, 0.6829, 0.09858, 0.6892, 0.09833, 0.687, 0.1228, 0.2922, 0.3275, 0.2856, 0.3567, 0.2812, 0.3558, 0.2878, 0.3264, 0.2878, 0.3264, 0.2812, 0.3558, 0.2752, 0.3546, 0.2819, 0.3249, 0.2819, 0.3249, 0.2752, 0.3546, 0.2691, 0.3534, 0.2758, 0.3233, 0.2758, 0.3233, 0.2691, 0.3534, 0.2645, 0.3525, 0.2713, 0.3222, 0.5142, 0.3403, 0.5143, 0.3703, 0.5081, 0.3699, 0.508, 0.3398, 0.5081, 0.3699, 0.5082, 0.4004, 0.502, 0.4007, 0.5019, 0.3703, 0.5019, 0.3703, 0.502, 0.4007, 0.4973, 0.4015, 0.4972, 0.3713, 0.01986, 0.6097, 0.01471, 0.5794, 0.02039, 0.5785, 0.02549, 0.6085, 0.02549, 0.6085, 0.02039, 0.5785, 0.02674, 0.5776, 0.03179, 0.6073, 0.03179, 0.6073, 0.02674, 0.5776, 0.03206, 0.5769, 0.03707, 0.6064, 0.6769, 0.0969, 0.6789, 0.07326, 0.6849, 0.07501, 0.6829, 0.09858, 0.6829, 0.09858, 0.6849, 0.07501, 0.6912, 0.0747, 0.6892, 0.09833, 0.2856, 0.3567, 0.2805, 0.3862, 0.2761, 0.3855, 0.2812, 0.3558, 0.2812, 0.3558, 0.2761, 0.3855, 0.27, 0.3846, 0.2752, 0.3546, 0.2752, 0.3546, 0.27, 0.3846, 0.2638, 0.3837, 0.2691, 0.3534, 0.2691, 0.3534, 0.2638, 0.3837, 0.2592, 0.383, 0.2645, 0.3525, 0.5143, 0.3703, 0.5144, 0.4007, 0.5082, 0.4004, 0.5081, 0.3699, 0.5082, 0.4004, 0.5083, 0.4311, 0.502, 0.4313, 0.502, 0.4007, 0.502, 0.4007, 0.502, 0.4313, 0.4974, 0.4319, 0.4973, 0.4015, 0.01471, 0.5794, 0.01102, 0.5489, 0.01674, 0.5482, 0.02039, 0.5785, 0.02039, 0.5785, 0.01674, 0.5482, 0.02313, 0.5476, 0.02674, 0.5776, 0.02674, 0.5776, 0.02313, 0.5476, 0.02847, 0.5472, 0.03206, 0.5769, 0.6789, 0.07326, 0.6808, 0.05054, 0.6868, 0.05235, 0.6849, 0.07501, 0.6849, 0.07501, 0.6868, 0.05235, 0.6931, 0.05198, 0.6912, 0.0747, 0.2805, 0.3862, 0.2768, 0.4159, 0.2724, 0.4155, 0.2761, 0.3855, 0.2761, 0.3855, 0.2724, 0.4155, 0.2662, 0.4149, 0.27, 0.3846, 0.27, 0.3846, 0.2662, 0.4149, 0.26, 0.4142, 0.2638, 0.3837, 0.2638, 0.3837, 0.26, 0.4142, 0.2554, 0.4138, 0.2592, 0.383, 0.5144, 0.4007, 0.5145, 0.4313, 0.5083, 0.4311, 0.5082, 0.4004, 0.5083, 0.4311, 0.5083, 0.462, 0.5021, 0.4622, 0.502, 0.4313, 0.502, 0.4313, 0.5021, 0.4622, 0.4974, 0.4625, 0.4974, 0.4319, 0.01102, 0.5489, 0.008803, 0.5182, 0.01455, 0.5179, 0.01674, 0.5482, 0.01674, 0.5482, 0.01455, 0.5179, 0.02095, 0.5175, 0.02313, 0.5476, 0.02313, 0.5476, 0.02095, 0.5175, 0.02631, 0.5173, 0.02847, 0.5472, 0.6808, 0.05054, 0.6825, 0.02879, 0.6885, 0.03066, 0.6868, 0.05235, 0.6868, 0.05235, 0.6885, 0.03066, 0.6948, 0.03023, 0.6931, 0.05198, 0.2768, 0.4159, 0.2746, 0.4458, 0.2702, 0.4456, 0.2724, 0.4155, 0.2724, 0.4155, 0.2702, 0.4456, 0.264, 0.4452, 0.2662, 0.4149, 0.2662, 0.4149, 0.264, 0.4452, 0.2578, 0.4449, 0.26, 0.4142, 0.26, 0.4142, 0.2578, 0.4449, 0.2531, 0.4447, 0.2554, 0.4138, 0.5145, 0.4313, 0.5145, 0.4622, 0.5083, 0.462, 0.5083, 0.4311, 0.5083, 0.462, 0.5083, 0.4931, 0.5021, 0.4931, 0.5021, 0.4622, 0.5021, 0.4622, 0.5021, 0.4931, 0.4975, 0.4932, 0.4974, 0.4625, 0.008803, 0.5182, 0.008064, 0.4874, 0.01381, 0.4874, 0.01455, 0.5179, 0.01455, 0.5179, 0.01381, 0.4874, 0.02023, 0.4874, 0.02095, 0.5175, 0.02095, 0.5175, 0.02023, 0.4874, 0.02559, 0.4874, 0.02631, 0.5173, 0.6825, 0.02879, 0.684, 0.008064, 0.69, 0.009989, 0.6885, 0.03066, 0.6885, 0.03066, 0.69, 0.009989, 0.6964, 0.009496, 0.6948, 0.03023, 0.2746, 0.4458, 0.2739, 0.4757, 0.2694, 0.4757, 0.2702, 0.4456, 0.2702, 0.4456, 0.2694, 0.4757, 0.2632, 0.4757, 0.264, 0.4452, 0.264, 0.4452, 0.2632, 0.4757, 0.257, 0.4757, 0.2578, 0.4449, 0.2578, 0.4449, 0.257, 0.4757, 0.2524, 0.4757, 0.2531, 0.4447, 0.5145, 0.4622, 0.5145, 0.4931, 0.5083, 0.4931, 0.5083, 0.462, 0.5083, 0.4931, 0.5083, 0.5241, 0.5021, 0.5241, 0.5021, 0.4931, 0.5021, 0.4931, 0.5021, 0.5241, 0.4974, 0.524, 0.4975, 0.4932, 0.008064, 0.4874, 0.008803, 0.4566, 0.01455, 0.4569, 0.01381, 0.4874, 0.01381, 0.4874, 0.01455, 0.4569, 0.02095, 0.4572, 0.02023, 0.4874, 0.02023, 0.4874, 0.02095, 0.4572, 0.02631, 0.4575, 0.02559, 0.4874, 0.6142, 0.5037, 0.6127, 0.483, 0.6186, 0.4811, 0.6202, 0.5018, 0.6202, 0.5018, 0.6186, 0.4811, 0.625, 0.4816, 0.6265, 0.5023, 0.2739, 0.4757, 0.2746, 0.5056, 0.2702, 0.5059, 0.2694, 0.4757, 0.2694, 0.4757, 0.2702, 0.5059, 0.264, 0.5062, 0.2632, 0.4757, 0.2632, 0.4757, 0.264, 0.5062, 0.2578, 0.5065, 0.257, 0.4757, 0.257, 0.4757, 0.2578, 0.5065, 0.2531, 0.5067, 0.2524, 0.4757, 0.5145, 0.4931, 0.5145, 0.5241, 0.5083, 0.5241, 0.5083, 0.4931, 0.5083, 0.5241, 0.5083, 0.5552, 0.502, 0.5551, 0.5021, 0.5241, 0.5021, 0.5241, 0.502, 0.5551, 0.4974, 0.5548, 0.4974, 0.524, 0.008803, 0.4566, 0.01102, 0.4259, 0.01674, 0.4265, 0.01455, 0.4569, 0.01455, 0.4569, 0.01674, 0.4265, 0.02313, 0.4271, 0.02095, 0.4572, 0.02095, 0.4572, 0.02313, 0.4271, 0.02847, 0.4276, 0.02631, 0.4575, 0.6127, 0.483, 0.611, 0.4612, 0.6169, 0.4594, 0.6186, 0.4811, 0.6186, 0.4811, 0.6169, 0.4594, 0.6233, 0.4598, 0.625, 0.4816, 0.2746, 0.5056, 0.2768, 0.5355, 0.2724, 0.536, 0.2702, 0.5059, 0.2702, 0.5059, 0.2724, 0.536, 0.2662, 0.5366, 0.264, 0.5062, 0.264, 0.5062, 0.2662, 0.5366, 0.26, 0.5372, 0.2578, 0.5065, 0.2578, 0.5065, 0.26, 0.5372, 0.2554, 0.5376, 0.2531, 0.5067, 0.5145, 0.5241, 0.5145, 0.5551, 0.5083, 0.5552, 0.5083, 0.5241, 0.5083, 0.5552, 0.5082, 0.5862, 0.502, 0.586, 0.502, 0.5551, 0.502, 0.5551, 0.502, 0.586, 0.4973, 0.5854, 0.4974, 0.5548, 0.01102, 0.4259, 0.01471, 0.3954, 0.02039, 0.3963, 0.01674, 0.4265, 0.01674, 0.4265, 0.02039, 0.3963, 0.02674, 0.3972, 0.02313, 0.4271, 0.02313, 0.4271, 0.02674, 0.3972, 0.03206, 0.3979, 0.02847, 0.4276, 0.611, 0.4612, 0.6091, 0.4385, 0.6151, 0.4368, 0.6169, 0.4594, 0.6169, 0.4594, 0.6151, 0.4368, 0.6214, 0.4371, 0.6233, 0.4598, 0.2768, 0.5355, 0.2805, 0.5652, 0.2761, 0.5659, 0.2724, 0.536, 0.2724, 0.536, 0.2761, 0.5659, 0.27, 0.5668, 0.2662, 0.5366, 0.2662, 0.5366, 0.27, 0.5668, 0.2638, 0.5677, 0.26, 0.5372, 0.26, 0.5372, 0.2638, 0.5677, 0.2592, 0.5684, 0.2554, 0.5376, 0.5145, 0.5551, 0.5144, 0.586, 0.5082, 0.5862, 0.5083, 0.5552, 0.5082, 0.5862, 0.5081, 0.6169, 0.5019, 0.6166, 0.502, 0.586, 0.502, 0.586, 0.5019, 0.6166, 0.4972, 0.6159, 0.4973, 0.5854, 0.01471, 0.3954, 0.01986, 0.3651, 0.02549, 0.3663, 0.02039, 0.3963, 0.02039, 0.3963, 0.02549, 0.3663, 0.03179, 0.3675, 0.02674, 0.3972, 0.02674, 0.3972, 0.03179, 0.3675, 0.03707, 0.3684, 0.03206, 0.3979, 0.6091, 0.4385, 0.6071, 0.4149, 0.613, 0.4132, 0.6151, 0.4368, 0.6151, 0.4368, 0.613, 0.4132, 0.6194, 0.4135, 0.6214, 0.4371, 0.2805, 0.5652, 0.2856, 0.5947, 0.2812, 0.5956, 0.2761, 0.5659, 0.2761, 0.5659, 0.2812, 0.5956, 0.2752, 0.5968, 0.27, 0.5668, 0.27, 0.5668, 0.2752, 0.5968, 0.2691, 0.598, 0.2638, 0.5677, 0.2638, 0.5677, 0.2691, 0.598, 0.2645, 0.5989, 0.2592, 0.5684, 0.5144, 0.586, 0.5143, 0.6167, 0.5081, 0.6169, 0.5082, 0.5862, 0.5081, 0.6169, 0.508, 0.6474, 0.5017, 0.6471, 0.5019, 0.6166, 0.5019, 0.6166, 0.5017, 0.6471, 0.4971, 0.6461, 0.4972, 0.6159, 0.01986, 0.3651, 0.02646, 0.335, 0.03203, 0.3365, 0.02549, 0.3663, 0.02549, 0.3663, 0.03203, 0.3365, 0.03826, 0.338, 0.03179, 0.3675, 0.03179, 0.3675, 0.03826, 0.338, 0.04349, 0.3391, 0.03707, 0.3684, 0.6071, 0.4149, 0.6049, 0.3904, 0.6109, 0.3888, 0.613, 0.4132, 0.613, 0.4132, 0.6109, 0.3888, 0.6172, 0.389, 0.6194, 0.4135, 0.2856, 0.5947, 0.2922, 0.624, 0.2878, 0.6251, 0.2812, 0.5956, 0.2812, 0.5956, 0.2878, 0.6251, 0.2819, 0.6266, 0.2752, 0.5968, 0.2752, 0.5968, 0.2819, 0.6266, 0.2758, 0.6281, 0.2691, 0.598, 0.2691, 0.598, 0.2758, 0.6281, 0.2713, 0.6292, 0.2645, 0.5989, 0.5143, 0.6167, 0.5142, 0.6471, 0.508, 0.6474, 0.5081, 0.6169, 0.508, 0.6474, 0.5078, 0.6776, 0.5016, 0.6772, 0.5017, 0.6471, 0.5017, 0.6471, 0.5016, 0.6772, 0.4969, 0.676, 0.4971, 0.6461, 0.02646, 0.335, 0.0345, 0.3054, 0.03999, 0.3071, 0.03203, 0.3365, 0.03203, 0.3365, 0.03999, 0.3071, 0.04614, 0.3089, 0.03826, 0.338, 0.03826, 0.338, 0.04614, 0.3089, 0.05131, 0.3103, 0.04349, 0.3391, 0.6049, 0.3904, 0.6026, 0.3651, 0.6086, 0.3636, 0.6109, 0.3888, 0.6109, 0.3888, 0.6086, 0.3636, 0.6149, 0.3637, 0.6172, 0.389, 0.2922, 0.624, 0.3002, 0.6528, 0.2959, 0.6541, 0.2878, 0.6251, 0.2878, 0.6251, 0.2959, 0.6541, 0.29, 0.6559, 0.2819, 0.6266, 0.2819, 0.6266, 0.29, 0.6559, 0.284, 0.6577, 0.2758, 0.6281, 0.2758, 0.6281, 0.284, 0.6577, 0.2796, 0.6591, 0.2713, 0.6292, 0.5142, 0.6471, 0.514, 0.6772, 0.5078, 0.6776, 0.508, 0.6474, 0.5078, 0.6776, 0.5076, 0.7074, 0.5014, 0.7069, 0.5016, 0.6772, 0.5016, 0.6772, 0.5014, 0.7069, 0.4967, 0.7055, 0.4969, 0.676, 0.0345, 0.3054, 0.04395, 0.2761, 0.04935, 0.2782, 0.03999, 0.3071, 0.03999, 0.3071, 0.04935, 0.2782, 0.05541, 0.2803, 0.04614, 0.3089, 0.04614, 0.3089, 0.05541, 0.2803, 0.06051, 0.2818, 0.05131, 0.3103, 0.6026, 0.3651, 0.6001, 0.3391, 0.6061, 0.3376, 0.6086, 0.3636, 0.6086, 0.3636, 0.6061, 0.3376, 0.6124, 0.3376, 0.6149, 0.3637, 0.3002, 0.6528, 0.3095, 0.6812, 0.3053, 0.6828, 0.2959, 0.6541, 0.2959, 0.6541, 0.3053, 0.6828, 0.2995, 0.6849, 0.29, 0.6559, 0.29, 0.6559, 0.2995, 0.6849, 0.2937, 0.687, 0.284, 0.6577, 0.284, 0.6577, 0.2937, 0.687, 0.2893, 0.6885, 0.2796, 0.6591, 0.514, 0.6772, 0.5138, 0.7069, 0.5076, 0.7074, 0.5078, 0.6776, 0.5076, 0.7074, 0.5074, 0.7367, 0.5012, 0.7362, 0.5014, 0.7069, 0.5014, 0.7069, 0.5012, 0.7362, 0.4965, 0.7345, 0.4967, 0.7055, 0.04395, 0.2761, 0.0548, 0.2474, 0.06009, 0.2498, 0.04935, 0.2782, 0.04935, 0.2782, 0.06009, 0.2498, 0.06604, 0.2521, 0.05541, 0.2803, 0.05541, 0.2803, 0.06604, 0.2521, 0.07106, 0.2539, 0.06051, 0.2818, 0.6001, 0.3391, 0.5975, 0.3124, 0.6036, 0.311, 0.6061, 0.3376, 0.6061, 0.3376, 0.6036, 0.311, 0.6099, 0.3109, 0.6124, 0.3376, 0.3095, 0.6812, 0.3203, 0.7092, 0.3162, 0.7109, 0.3053, 0.6828, 0.3053, 0.6828, 0.3162, 0.7109, 0.3105, 0.7133, 0.2995, 0.6849, 0.2995, 0.6849, 0.3105, 0.7133, 0.3047, 0.7157, 0.2937, 0.687, 0.2937, 0.687, 0.3047, 0.7157, 0.3004, 0.7174, 0.2893, 0.6885, 0.5138, 0.7069, 0.5136, 0.7362, 0.5074, 0.7367, 0.5076, 0.7074, 0.5074, 0.7367, 0.5072, 0.7655, 0.5009, 0.7649, 0.5012, 0.7362, 0.5012, 0.7362, 0.5009, 0.7649, 0.4963, 0.763, 0.4965, 0.7345, 0.0548, 0.2474, 0.06701, 0.2193, 0.07218, 0.2219, 0.06009, 0.2498, 0.06009, 0.2498, 0.07218, 0.2219, 0.07801, 0.2246, 0.06604, 0.2521, 0.06604, 0.2521, 0.07801, 0.2246, 0.08295, 0.2265, 0.07106, 0.2539, 0.5975, 0.3124, 0.5948, 0.2851, 0.6009, 0.2837, 0.6036, 0.311, 0.6036, 0.311, 0.6009, 0.2837, 0.6072, 0.2836, 0.6099, 0.3109, 0.3203, 0.7092, 0.3325, 0.7366, 0.3284, 0.7385, 0.3162, 0.7109, 0.3162, 0.7109, 0.3284, 0.7385, 0.3228, 0.7412, 0.3105, 0.7133, 0.3105, 0.7133, 0.3228, 0.7412, 0.3172, 0.7438, 0.3047, 0.7157, 0.3047, 0.7157, 0.3172, 0.7438, 0.313, 0.7458, 0.3004, 0.7174, 0.5136, 0.7362, 0.5134, 0.7649, 0.5072, 0.7655, 0.5074, 0.7367, 0.5072, 0.7655, 0.5069, 0.7937, 0.5007, 0.793, 0.5009, 0.7649, 0.5009, 0.7649, 0.5007, 0.793, 0.496, 0.7909, 0.4963, 0.763, 0.06701, 0.2193, 0.08056, 0.1917, 0.08559, 0.1947, 0.07218, 0.2219, 0.07218, 0.2219, 0.08559, 0.1947, 0.09129, 0.1976, 0.07801, 0.2246, 0.07801, 0.2246, 0.09129, 0.1976, 0.09613, 0.1997, 0.08295, 0.2265, 0.5948, 0.2851, 0.592, 0.2572, 0.5981, 0.2559, 0.6009, 0.2837, 0.6009, 0.2837, 0.5981, 0.2559, 0.6043, 0.2558, 0.6072, 0.2836, 0.3325, 0.7366, 0.3459, 0.7633, 0.342, 0.7654, 0.3284, 0.7385, 0.3284, 0.7385, 0.342, 0.7654, 0.3365, 0.7684, 0.3228, 0.7412, 0.3228, 0.7412, 0.3365, 0.7684, 0.331, 0.7713, 0.3172, 0.7438, 0.3172, 0.7438, 0.331, 0.7713, 0.3269, 0.7735, 0.313, 0.7458, 0.5134, 0.7649, 0.5131, 0.793, 0.5069, 0.7937, 0.5072, 0.7655, 0.5069, 0.7937, 0.5066, 0.8212, 0.5004, 0.8204, 0.5007, 0.793, 0.5007, 0.793, 0.5004, 0.8204, 0.4957, 0.8181, 0.496, 0.7909, 0.08056, 0.1917, 0.09542, 0.165, 0.1003, 0.1681, 0.08559, 0.1947, 0.08559, 0.1947, 0.1003, 0.1681, 0.1059, 0.1713, 0.09129, 0.1976, 0.09129, 0.1976, 0.1059, 0.1713, 0.1106, 0.1737, 0.09613, 0.1997, 0.592, 0.2572, 0.5891, 0.2289, 0.5951, 0.2277, 0.5981, 0.2559, 0.5981, 0.2559, 0.5951, 0.2277, 0.6014, 0.2274, 0.6043, 0.2558, 0.6043, 0.2558, 0.6014, 0.2274, 0.6062, 0.2282, 0.6092, 0.2567, 0.342, 0.7654, 0.3569, 0.7917, 0.3516, 0.7949, 0.3365, 0.7684, 0.3365, 0.7684, 0.3516, 0.7949, 0.3462, 0.7981, 0.331, 0.7713, 0.331, 0.7713, 0.3462, 0.7981, 0.3422, 0.8004, 0.3269, 0.7735, 0.5131, 0.793, 0.5128, 0.8204, 0.5066, 0.8212, 0.5069, 0.7937, 0.5066, 0.8212, 0.5063, 0.8479, 0.5, 0.8471, 0.5004, 0.8204, 0.5004, 0.8204, 0.5, 0.8471, 0.4954, 0.8446, 0.4957, 0.8181, 0.09542, 0.165, 0.1115, 0.1389, 0.1163, 0.1424, 0.1003, 0.1681, 0.1003, 0.1681, 0.1163, 0.1424, 0.1217, 0.1458, 0.1059, 0.1713, 0.1059, 0.1713, 0.1217, 0.1458, 0.1263, 0.1484, 0.1106, 0.1737, 0.5891, 0.2289, 0.5861, 0.2001, 0.5921, 0.199, 0.5951, 0.2277, 0.5951, 0.2277, 0.5921, 0.199, 0.5984, 0.1987, 0.6014, 0.2274, 0.6014, 0.2274, 0.5984, 0.1987, 0.6032, 0.1992, 0.6062, 0.2282, 0.3569, 0.7917, 0.373, 0.8172, 0.3679, 0.8206, 0.3516, 0.7949, 0.3516, 0.7949, 0.3679, 0.8206, 0.3627, 0.8241, 0.3462, 0.7981, 0.3462, 0.7981, 0.3627, 0.8241, 0.3588, 0.8266, 0.3422, 0.8004, 0.5128, 0.8204, 0.5125, 0.8471, 0.5063, 0.8479, 0.5066, 0.8212, 0.5063, 0.8479, 0.5059, 0.8739, 0.4997, 0.8729, 0.5, 0.8471, 0.5, 0.8471, 0.4997, 0.8729, 0.4951, 0.8703, 0.4954, 0.8446, 0.1115, 0.1389, 0.1289, 0.1138, 0.1334, 0.1175, 0.1163, 0.1424, 0.1163, 0.1424, 0.1334, 0.1175, 0.1387, 0.1212, 0.1217, 0.1458, 0.1217, 0.1458, 0.1387, 0.1212, 0.1432, 0.1239, 0.1263, 0.1484, 0.5861, 0.2001, 0.5829, 0.171, 0.589, 0.17, 0.5921, 0.199, 0.5921, 0.199, 0.589, 0.17, 0.5952, 0.1696, 0.5984, 0.1987, 0.5984, 0.1987, 0.5952, 0.1696, 0.6, 0.1699, 0.6032, 0.1992, 0.373, 0.8172, 0.3904, 0.8418, 0.3854, 0.8455, 0.3679, 0.8206, 0.3679, 0.8206, 0.3854, 0.8455, 0.3804, 0.8492, 0.3627, 0.8241, 0.3627, 0.8241, 0.3804, 0.8492, 0.3767, 0.852, 0.3588, 0.8266, 0.5125, 0.8471, 0.5121, 0.8729, 0.5059, 0.8739, 0.5063, 0.8479, 0.5059, 0.8739, 0.5056, 0.8989, 0.4993, 0.8979, 0.4997, 0.8729, 0.4997, 0.8729, 0.4993, 0.8979, 0.4947, 0.8951, 0.4951, 0.8703, 0.1289, 0.1138, 0.1474, 0.08948, 0.1518, 0.09341, 0.1334, 0.1175, 0.1334, 0.1175, 0.1518, 0.09341, 0.1568, 0.09735, 0.1387, 0.1212, 0.1387, 0.1212, 0.1568, 0.09735, 0.1612, 0.1002, 0.1432, 0.1239, 0.5829, 0.171, 0.5797, 0.1417, 0.5858, 0.1407, 0.589, 0.17, 0.589, 0.17, 0.5858, 0.1407, 0.592, 0.1402, 0.5952, 0.1696, 0.5952, 0.1696, 0.592, 0.1402, 0.5968, 0.1403, 0.6, 0.1699, 0.3904, 0.8418, 0.4089, 0.8656, 0.4042, 0.8696, 0.3854, 0.8455, 0.3854, 0.8455, 0.4042, 0.8696, 0.3993, 0.8735, 0.3804, 0.8492, 0.3804, 0.8492, 0.3993, 0.8735, 0.3957, 0.8764, 0.3767, 0.852, 0.5121, 0.8729, 0.5118, 0.8979, 0.5056, 0.8989, 0.5059, 0.8739, 0.5056, 0.8989, 0.5052, 0.9231, 0.4989, 0.922, 0.4993, 0.8979, 0.1449, 0.08661, 0.1647, 0.06312, 0.1671, 0.06616, 0.1474, 0.08948, 0.1474, 0.08948, 0.1671, 0.06616, 0.1713, 0.07032, 0.1518, 0.09341, 0.1518, 0.09341, 0.1713, 0.07032, 0.1761, 0.07449, 0.1568, 0.09735, 0.1568, 0.09735, 0.1761, 0.07449, 0.1803, 0.07755, 0.1612, 0.1002, 0.5797, 0.1417, 0.5764, 0.1121, 0.5825, 0.1112, 0.5858, 0.1407, 0.5858, 0.1407, 0.5825, 0.1112, 0.5887, 0.1107, 0.592, 0.1402, 0.592, 0.1402, 0.5887, 0.1107, 0.5934, 0.1105, 0.5968, 0.1403, 0.4089, 0.8656, 0.4286, 0.8885, 0.4241, 0.8926, 0.4042, 0.8696, 0.4042, 0.8696, 0.4241, 0.8926, 0.4194, 0.8968, 0.3993, 0.8735, 0.3993, 0.8735, 0.4194, 0.8968, 0.416, 0.8999, 0.3957, 0.8764, 0.5118, 0.8979, 0.5114, 0.922, 0.5052, 0.9231, 0.5056, 0.8989, 0.5052, 0.9231, 0.5048, 0.9463, 0.4986, 0.945, 0.4989, 0.922, 0.1647, 0.06312, 0.1856, 0.0407, 0.1877, 0.04399, 0.1671, 0.06616, 0.1671, 0.06616, 0.1877, 0.04399, 0.1916, 0.04845, 0.1713, 0.07032, 0.1713, 0.07032, 0.1916, 0.04845, 0.1963, 0.05286, 0.1761, 0.07449, 0.1761, 0.07449, 0.1963, 0.05286, 0.2004, 0.05602, 0.1803, 0.07755, 0.5764, 0.1121, 0.5731, 0.08264, 0.5792, 0.08172, 0.5825, 0.1112, 0.5825, 0.1112, 0.5792, 0.08172, 0.5854, 0.08092, 0.5887, 0.1107, 0.5887, 0.1107, 0.5854, 0.08092, 0.59, 0.08045, 0.5934, 0.1105, 0.4286, 0.8885, 0.4495, 0.9105, 0.4452, 0.9149, 0.4241, 0.8926, 0.4241, 0.8926, 0.4452, 0.9149, 0.4408, 0.9193, 0.4194, 0.8968, 0.4194, 0.8968, 0.4408, 0.9193, 0.4375, 0.9225, 0.416, 0.8999, 0.5114, 0.922, 0.511, 0.9452, 0.5048, 0.9463, 0.5052, 0.9231, 0.4452, 0.03652, 0.4408, 0.03213, 0.4498, 0.02328, 0.4538, 0.02794, 0.4408, 0.03213, 0.4375, 0.02896, 0.4474, 0.01919, 0.4498, 0.02328, 0.5048, 0.05098, 0.4986, 0.05228, 0.5001, 0.04026, 0.5062, 0.04024, 0.2098, 0.935, 0.213, 0.9309, 0.2253, 0.9421, 0.2229, 0.9469, 0.1916, 0.926, 0.1963, 0.9216, 0.2098, 0.935, 0.2054, 0.9397, 0.1877, 0.9305, 0.1916, 0.926, 0.2054, 0.9397, 0.2011, 0.9439, 0.4495, 0.04095, 0.4452, 0.03652, 0.4538, 0.02794, 0.4584, 0.03196, 0.649, 0.4301, 0.6552, 0.4309, 0.6549, 0.4449, 0.6488, 0.4459, 0.6429, 0.4291, 0.649, 0.4301, 0.6488, 0.4459, 0.6427, 0.4468, 0.6552, 0.4309, 0.6599, 0.4313, 0.6595, 0.444, 0.6549, 0.4449, 0.1856, 0.9338, 0.1877, 0.9305, 0.2011, 0.9439, 0.198, 0.9462, 0.1963, 0.9216, 0.2004, 0.9185, 0.213, 0.9309, 0.2098, 0.935, 0.511, 0.05211, 0.5048, 0.05098, 0.5062, 0.04024, 0.5121, 0.04265, 0.5172, 0.03377, 0.5118, 0.03041, 0.5209, 0.02243, 0.5254, 0.02663, 0.4584, 0.03196, 0.4538, 0.02794, 0.4621, 0.01974, 0.467, 0.02351, 0.2011, 0.9439, 0.2054, 0.9397, 0.2188, 0.952, 0.2142, 0.9558, 0.5121, 0.04265, 0.5062, 0.04024, 0.5118, 0.03041, 0.5172, 0.03377, 0.5062, 0.04024, 0.5001, 0.04026, 0.5064, 0.02944, 0.5118, 0.03041, 0.198, 0.9462, 0.2011, 0.9439, 0.2142, 0.9558, 0.2103, 0.9574, 0.6549, 0.4449, 0.6595, 0.444, 0.663, 0.4564, 0.6587, 0.4584, 0.2054, 0.9397, 0.2098, 0.935, 0.2229, 0.9469, 0.2188, 0.952, 0.6427, 0.4468, 0.6488, 0.4459, 0.6529, 0.4609, 0.6473, 0.4633, 0.4538, 0.02794, 0.4498, 0.02328, 0.4583, 0.01482, 0.4621, 0.01974, 0.6488, 0.4459, 0.6549, 0.4449, 0.6587, 0.4584, 0.6529, 0.4609, 0.4498, 0.02328, 0.4474, 0.01919, 0.4566, 0.01004, 0.4583, 0.01482, 0.6608, 0.4735, 0.6657, 0.4697, 0.6752, 0.478, 0.6714, 0.4829, 0.5118, 0.03041, 0.5064, 0.02944, 0.5163, 0.0206, 0.5209, 0.02243, 0.2103, 0.9574, 0.2142, 0.9558, 0.226, 0.9656, 0.2213, 0.9666, 0.6587, 0.4584, 0.663, 0.4564, 0.6695, 0.4668, 0.6657, 0.4697, 0.2188, 0.952, 0.2229, 0.9469, 0.2347, 0.9567, 0.2309, 0.962, 0.6473, 0.4633, 0.6529, 0.4609, 0.6608, 0.4735, 0.6559, 0.4772, 0.4621, 0.01974, 0.4583, 0.01482, 0.4652, 0.008064, 0.4688, 0.01319, 0.6529, 0.4609, 0.6587, 0.4584, 0.6657, 0.4697, 0.6608, 0.4735, 0.5211, 0.03861, 0.5172, 0.03377, 0.5254, 0.02663, 0.5286, 0.03206, 0.2229, 0.9469, 0.2253, 0.9421, 0.2362, 0.9513, 0.2347, 0.9567, 0.467, 0.02351, 0.4621, 0.01974, 0.4688, 0.01319, 0.4739, 0.01675, 0.2142, 0.9558, 0.2188, 0.952, 0.2309, 0.962, 0.226, 0.9656, 0.5388, 0.03309, 0.538, 0.02764, 0.5492, 0.0248, 0.5496, 0.03033, 0.5286, 0.03206, 0.5254, 0.02663, 0.5357, 0.02171, 0.538, 0.02764, 0.6525, 0.4799, 0.6559, 0.4772, 0.6677, 0.4878, 0.6651, 0.4913, 0.4739, 0.01675, 0.4688, 0.01319, 0.4733, 0.00885, 0.4786, 0.01223, 0.5782, 0.5816, 0.5845, 0.5804, 0.5849, 0.5942, 0.5785, 0.5951, 0.5254, 0.02663, 0.5209, 0.02243, 0.5324, 0.01684, 0.5357, 0.02171, 0.5209, 0.02243, 0.5163, 0.0206, 0.5291, 0.01434, 0.5324, 0.01684, 0.5735, 0.585, 0.5782, 0.5816, 0.5785, 0.5951, 0.5738, 0.5976, 0.6657, 0.4697, 0.6695, 0.4668, 0.6782, 0.4743, 0.6752, 0.478, 0.5845, 0.5804, 0.5907, 0.5817, 0.5911, 0.5952, 0.5849, 0.5942, 0.6559, 0.4772, 0.6608, 0.4735, 0.6714, 0.4829, 0.6677, 0.4878, 0.5297, 0.03729, 0.5286, 0.03206, 0.538, 0.02764, 0.5388, 0.03309, 0.682, 0.4955, 0.6844, 0.4898, 0.6948, 0.4921, 0.6941, 0.4989, 0.6714, 0.4829, 0.6752, 0.478, 0.6869, 0.484, 0.6844, 0.4898, 0.538, 0.02764, 0.5357, 0.02171, 0.5479, 0.01855, 0.5492, 0.0248, 0.6651, 0.4913, 0.6677, 0.4878, 0.682, 0.4955, 0.6805, 0.4996, 0.5378, 0.03662, 0.5388, 0.03309, 0.5496, 0.03033, 0.549, 0.03373, 0.5785, 0.5951, 0.5849, 0.5942, 0.5851, 0.6106, 0.5787, 0.6111, 0.5357, 0.02171, 0.5324, 0.01684, 0.546, 0.01322, 0.5479, 0.01855, 0.5324, 0.01684, 0.5291, 0.01434, 0.5442, 0.01026, 0.546, 0.01322, 0.5738, 0.5976, 0.5785, 0.5951, 0.5787, 0.6111, 0.574, 0.6125, 0.6752, 0.478, 0.6782, 0.4743, 0.6889, 0.4797, 0.6869, 0.484, 0.5849, 0.5942, 0.5911, 0.5952, 0.5913, 0.6111, 0.5851, 0.6106, 0.6677, 0.4878, 0.6714, 0.4829, 0.6844, 0.4898, 0.682, 0.4955, 0.6179, 0.5628, 0.6251, 0.5629, 0.6313, 0.5665, 0.6348, 0.5727, 0.6348, 0.5798, 0.6313, 0.586, 0.6251, 0.5896, 0.6179, 0.5897, 0.6117, 0.5862, 0.6081, 0.5799, 0.6081, 0.5727, 0.6117, 0.5664, 0.5496, 0.03033, 0.5492, 0.0248, 0.5567, 0.02469, 0.5566, 0.03107, 0.6844, 0.4898, 0.6869, 0.484, 0.6956, 0.4852, 0.6948, 0.4921, 0.5492, 0.0248, 0.5479, 0.01855, 0.5567, 0.0175, 0.5567, 0.02469, 0.6805, 0.4996, 0.682, 0.4955, 0.6941, 0.4989, 0.6938, 0.5037, 0.549, 0.03373, 0.5496, 0.03033, 0.5566, 0.03107, 0.5565, 0.03487, 0.5787, 0.6111, 0.5851, 0.6106, 0.5851, 0.6247, 0.5781, 0.6247, 0.5479, 0.01855, 0.546, 0.01322, 0.5567, 0.01142, 0.5567, 0.0175, 0.546, 0.01322, 0.5442, 0.01026, 0.5567, 0.008064, 0.5567, 0.01142, 0.574, 0.6125, 0.5787, 0.6111, 0.5781, 0.6247, 0.5728, 0.6248, 0.6869, 0.484, 0.6889, 0.4797, 0.6964, 0.4799, 0.6956, 0.4852, 0.5851, 0.6106, 0.5913, 0.6111, 0.5919, 0.6248, 0.5851, 0.6247, 0.4452, 0.9149, 0.4495, 0.9105, 0.4584, 0.9195, 0.4538, 0.9235, 0.59, 0.08045, 0.5854, 0.08092, 0.5851, 0.06688, 0.5897, 0.06778, 0.5792, 0.08172, 0.5731, 0.08264, 0.5728, 0.06494, 0.5789, 0.06584, 0.2011, 0.03062, 0.198, 0.02829, 0.2103, 0.01715, 0.2142, 0.01872, 0.1916, 0.04845, 0.1877, 0.04399, 0.2011, 0.03062, 0.2054, 0.03473, 0.1963, 0.05286, 0.1916, 0.04845, 0.2054, 0.03473, 0.2098, 0.03948, 0.4408, 0.9193, 0.4452, 0.9149, 0.4538, 0.9235, 0.4498, 0.9281, 0.5048, 0.9463, 0.511, 0.9452, 0.5121, 0.9553, 0.5062, 0.9577, 0.4986, 0.945, 0.5048, 0.9463, 0.5062, 0.9577, 0.5001, 0.9578, 0.4375, 0.9225, 0.4408, 0.9193, 0.4498, 0.9281, 0.4474, 0.9322, 0.2004, 0.05602, 0.1963, 0.05286, 0.2098, 0.03948, 0.213, 0.04357, 0.1877, 0.04399, 0.1856, 0.0407, 0.198, 0.02829, 0.2011, 0.03062, 0.5854, 0.08092, 0.5792, 0.08172, 0.5789, 0.06584, 0.5851, 0.06688, 0.5889, 0.05342, 0.5831, 0.05092, 0.5909, 0.0383, 0.5959, 0.04211, 0.4498, 0.9281, 0.4538, 0.9235, 0.4621, 0.9317, 0.4583, 0.9366, 0.2098, 0.03948, 0.2054, 0.03473, 0.2188, 0.02254, 0.2229, 0.02757, 0.5851, 0.06688, 0.5789, 0.06584, 0.5831, 0.05092, 0.5889, 0.05342, 0.5789, 0.06584, 0.5728, 0.06494, 0.5775, 0.04852, 0.5831, 0.05092, 0.213, 0.04357, 0.2098, 0.03948, 0.2229, 0.02757, 0.2253, 0.03243, 0.5121, 0.9553, 0.5164, 0.9513, 0.5211, 0.96, 0.5172, 0.9647, 0.2054, 0.03473, 0.2011, 0.03062, 0.2142, 0.01872, 0.2188, 0.02254, 0.5001, 0.9578, 0.5062, 0.9577, 0.5118, 0.9681, 0.5064, 0.9693, 0.4538, 0.9235, 0.4584, 0.9195, 0.467, 0.9279, 0.4621, 0.9317, 0.5062, 0.9577, 0.5121, 0.9553, 0.5172, 0.9647, 0.5118, 0.9681, 0.5897, 0.06778, 0.5851, 0.06688, 0.5889, 0.05342, 0.5932, 0.05535, 0.5209, 0.9766, 0.5254, 0.9723, 0.5357, 0.9775, 0.5324, 0.9826, 0.5831, 0.05092, 0.5775, 0.04852, 0.5861, 0.03454, 0.5909, 0.0383, 0.2253, 0.03243, 0.2229, 0.02757, 0.2347, 0.01783, 0.2362, 0.02334, 0.5172, 0.9647, 0.5211, 0.96, 0.5286, 0.9669, 0.5254, 0.9723, 0.2188, 0.02254, 0.2142, 0.01872, 0.226, 0.008976, 0.2309, 0.01256, 0.5064, 0.9693, 0.5118, 0.9681, 0.5209, 0.9766, 0.5163, 0.9787, 0.4621, 0.9317, 0.467, 0.9279, 0.4739, 0.9347, 0.4688, 0.9382, 0.5118, 0.9681, 0.5172, 0.9647, 0.5254, 0.9723, 0.5209, 0.9766, 0.5932, 0.05535, 0.5889, 0.05342, 0.5959, 0.04211, 0.5997, 0.04497, 0.2142, 0.01872, 0.2103, 0.01715, 0.2213, 0.008064, 0.226, 0.008976, 0.4583, 0.9366, 0.4621, 0.9317, 0.4688, 0.9382, 0.4652, 0.9434, 0.2229, 0.02757, 0.2188, 0.02254, 0.2309, 0.01256, 0.2347, 0.01783, 0.5388, 0.9664, 0.5378, 0.9632, 0.549, 0.9663, 0.5496, 0.9693, 0.5997, 0.04497, 0.5959, 0.04211, 0.6054, 0.0338, 0.6084, 0.0375, 0.5866, 0.5211, 0.5913, 0.5244, 0.591, 0.537, 0.5862, 0.5345, 0.5286, 0.9669, 0.5297, 0.9619, 0.5388, 0.9664, 0.538, 0.9716, 0.5741, 0.5211, 0.5803, 0.5198, 0.5799, 0.5337, 0.5737, 0.5346, 0.5959, 0.04211, 0.5909, 0.0383, 0.6016, 0.02885, 0.6054, 0.0338, 0.5909, 0.0383, 0.5861, 0.03454, 0.5979, 0.02397, 0.6016, 0.02885, 0.5861, 0.03454, 0.5826, 0.03189, 0.5953, 0.02048, 0.5979, 0.02397, 0.5254, 0.9723, 0.5286, 0.9669, 0.538, 0.9716, 0.5357, 0.9775, 0.5803, 0.5198, 0.5866, 0.5211, 0.5862, 0.5345, 0.5799, 0.5337, 0.5163, 0.9787, 0.5209, 0.9766, 0.5324, 0.9826, 0.5291, 0.9853, 0.4688, 0.9382, 0.4739, 0.9347, 0.4786, 0.9392, 0.4733, 0.9426, 0.5442, 0.9897, 0.546, 0.9864, 0.5567, 0.9882, 0.5567, 0.9919, 0.5324, 0.9826, 0.5357, 0.9775, 0.5479, 0.9809, 0.546, 0.9864, 0.6084, 0.0375, 0.6054, 0.0338, 0.617, 0.02778, 0.619, 0.03204, 0.5862, 0.5345, 0.591, 0.537, 0.5908, 0.5519, 0.586, 0.5505, 0.538, 0.9716, 0.5388, 0.9664, 0.5496, 0.9693, 0.5492, 0.9747, 0.5737, 0.5346, 0.5799, 0.5337, 0.5797, 0.55, 0.5735, 0.5506, 0.6054, 0.0338, 0.6016, 0.02885, 0.6145, 0.02203, 0.617, 0.02778, 0.6016, 0.02885, 0.5979, 0.02397, 0.6122, 0.01632, 0.6145, 0.02203, 0.5979, 0.02397, 0.5953, 0.02048, 0.6107, 0.01223, 0.6122, 0.01632, 0.5357, 0.9775, 0.538, 0.9716, 0.5492, 0.9747, 0.5479, 0.9809, 0.5799, 0.5337, 0.5862, 0.5345, 0.586, 0.5505, 0.5797, 0.55, 0.5291, 0.9853, 0.5324, 0.9826, 0.546, 0.9864, 0.5442, 0.9897, 0.6312, 0.5432, 0.625, 0.5467, 0.6178, 0.5467, 0.6117, 0.5431, 0.6081, 0.5369, 0.6081, 0.5297, 0.6116, 0.5235, 0.6178, 0.5199, 0.625, 0.5198, 0.6312, 0.5234, 0.6348, 0.5297, 0.6348, 0.5369, 0.5496, 0.9693, 0.549, 0.9663, 0.5565, 0.9651, 0.5566, 0.9686, 0.546, 0.9864, 0.5479, 0.9809, 0.5567, 0.9819, 0.5567, 0.9882, 0.619, 0.03204, 0.617, 0.02778, 0.6257, 0.02662, 0.6265, 0.03189, 0.586, 0.5505, 0.5908, 0.5519, 0.5919, 0.5643, 0.5867, 0.5642, 0.5492, 0.9747, 0.5496, 0.9693, 0.5566, 0.9686, 0.5567, 0.9747, 0.5735, 0.5506, 0.5797, 0.55, 0.5797, 0.5642, 0.5728, 0.5643, 0.617, 0.02778, 0.6145, 0.02203, 0.6249, 0.01966, 0.6257, 0.02662, 0.6145, 0.02203, 0.6122, 0.01632, 0.6243, 0.01288, 0.6249, 0.01966, 0.6122, 0.01632, 0.6107, 0.01223, 0.624, 0.008064, 0.6243, 0.01288, 0.5479, 0.9809, 0.5492, 0.9747, 0.5567, 0.9747, 0.5567, 0.9819, 0.5797, 0.55, 0.586, 0.5505, 0.5867, 0.5642, 0.5797, 0.5642])
me_torus.materials.append(mat_metal)
me_torus.use_remesh_fix_poles = True
me_torus.use_remesh_preserve_attributes = False
me_torus.update()

# ---- objects
ob_torus = bpy.data.objects.new('Torus', me_torus)

# ---- transforms, parenting, visibility, modifiers, constraints
ob_torus.location = (0.0, 0.0, 0.0)

# ---- collection membership
col_collection.objects.link(ob_torus)

# ---- scene / render settings (as saved in the file)
scene.frame_start = 1; scene.frame_end = 250; scene.frame_set(1)
scene.render.engine = 'BLENDER_EEVEE_NEXT'
scene.cycles.use_denoising = False
scene.cycles.samples = 128
scene.cycles.sampling_pattern = 'TABULATED_SOBOL'
scene.cycles.use_adaptive_sampling = False
scene.cycles.use_light_tree = False
scene.view_settings.view_transform = 'Filmic'
bpy.context.view_layer.update()

# ---- added for rendering (the .blend has no active camera and no usable light): camera, sun
cam_auto = bpy.data.cameras.new('AutoCamera')
cam_auto.lens = 50.0
cam_auto.sensor_width = 36.0
cam_auto.clip_end = 1000.0
ob_auto_camera = bpy.data.objects.new('AutoCamera', cam_auto)
scene.collection.objects.link(ob_auto_camera)
ob_auto_camera.location = (26.8913, -32.7111, 22.7143)
ob_auto_camera.rotation_euler = (1.09748, -7.21219e-08, 0.694738)
scene.camera = ob_auto_camera
light_auto_sun = bpy.data.lights.new('AutoSun', 'SUN')
light_auto_sun.energy = 3.0
light_auto_sun.angle = 0.0523599
ob_auto_sun = bpy.data.objects.new('AutoSun', light_auto_sun)
scene.collection.objects.link(ob_auto_sun)
ob_auto_sun.rotation_euler = (0.872665, 0.174533, 0.523599)
bpy.context.view_layer.update()
